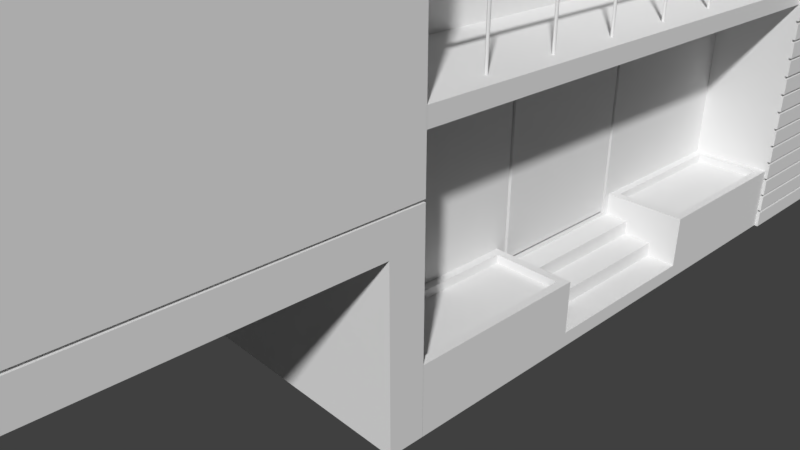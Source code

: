 # Source: house_04.blend  (saved by Blender 2.79.0; exported with 4.5.12 LTS)
import bpy
from mathutils import Matrix  # noqa: F401  (used for matrix-valued properties, if any)

bpy.ops.wm.read_factory_settings(use_empty=True)
scene = bpy.context.scene
scene.name = 'Scene'

# ---- collections
col_collection_1 = bpy.data.collections.new('Collection 1'); scene.collection.children.link(col_collection_1)

# ---- world
world_world = bpy.data.worlds.new('World'); scene.world = world_world
world_world.color = (0.05088, 0.05088, 0.05088)
world_world.use_sun_shadow = False
world_world.sun_shadow_jitter_overblur = 0.0
world_world.cycles.sampling_method = 'MANUAL'

# ---- cameras
cam_camera = bpy.data.cameras.new('Camera')
cam_camera.clip_end = 100.0
cam_camera.lens = 35.0
cam_camera.sensor_width = 32.0
cam_camera.sensor_height = 18.0
cam_camera.ortho_scale = 7.314
cam_camera.dof.focus_distance = 0.0

# ---- meshes
me_circle_001 = bpy.data.meshes.new('Circle.001')
me_circle_001.from_pydata([(4.187e-09, 0.01691, -1.107e-08), (-0.01196, 0.01196, -1.225e-08), (-0.01691, 1.467e-08, -1.583e-08), (-0.01196, -0.01196, -2.389e-08), (4.402e-08, -0.01691, -1.91e-08), (0.01196, -0.01196, -2.388e-08), (0.01691, 2.034e-09, -1.583e-08), (0.01196, 0.01196, -1.225e-08), (4.187e-09, 0.01691, -1.119), (-0.01196, 0.01196, -1.119), (-0.01691, -2.609e-07, -1.119), (-0.01196, -0.01196, -1.119), (4.402e-08, -0.01691, -1.119), (0.01196, -0.01196, -1.119), (0.01691, -2.73e-07, -1.119), (0.01196, 0.01196, -1.119)], [], [(4, 12, 13, 5), (2, 10, 11, 3), (0, 8, 9, 1), (7, 15, 8, 0), (5, 13, 14, 6), (3, 11, 12, 4), (1, 9, 10, 2), (6, 14, 15, 7)])
me_circle_001.use_remesh_preserve_volume = False
me_circle_001.use_remesh_preserve_attributes = False
me_circle_001.use_mirror_vertex_groups = False
me_circle_001.update()
me_circle = bpy.data.meshes.new('Circle')
me_circle.from_pydata([(1.982e-08, 1.509e-08, 0.03998), (-0.02827, 1.509e-08, 0.02827), (-0.03998, 1.583e-08, 8.985e-09), (-0.02827, 2.105e-08, -0.02827), (4.829e-08, 1.509e-08, -0.03998), (0.02827, 2.105e-08, -0.02827), (0.03998, 1.583e-08, 3.455e-09), (0.02827, 1.509e-08, 0.02827), (1.982e-08, 6.397, 0.03998), (-0.02827, 6.397, 0.02827), (-0.03998, 6.397, 1.022e-08), (-0.02827, 6.397, -0.02827), (4.829e-08, 6.397, -0.03998), (0.02827, 6.397, -0.02827), (0.03998, 6.397, 4.688e-09), (0.02827, 6.397, 0.02827)], [], [(4, 12, 13, 5), (2, 10, 11, 3), (0, 8, 9, 1), (7, 15, 8, 0), (5, 13, 14, 6), (3, 11, 12, 4), (1, 9, 10, 2), (6, 14, 15, 7)])
me_circle.use_remesh_preserve_volume = False
me_circle.use_remesh_preserve_attributes = False
me_circle.use_mirror_vertex_groups = False
me_circle.update()
me_cube_006 = bpy.data.meshes.new('Cube.006')
me_cube_006.from_pydata([(0.0, 3.084, 0.1), (0.0, 3.084, -0.1), (0.0, -1.016, 0.1), (0.0, -1.016, -0.1), (0.04, 3.084, 0.1), (0.04, 3.084, -0.1), (0.04, -1.016, 0.1), (0.04, -1.016, -0.1)], [], [(1, 3, 2, 0), (5, 4, 6, 7), (3, 1, 5, 7), (1, 0, 4, 5), (2, 3, 7, 6), (0, 2, 6, 4)])
me_cube_006.use_remesh_preserve_volume = False
me_cube_006.use_remesh_preserve_attributes = False
me_cube_006.use_mirror_vertex_groups = False
me_cube_006.update()
me_cube_005 = bpy.data.meshes.new('Cube.005')
me_cube_005.from_pydata([(3.579, 0.9011, 0.6), (3.579, -1.235, 0.6), (3.979, 0.9011, 0.6), (3.979, 0.9011, 0.4), (3.979, -1.235, 0.6), (3.979, -1.235, 0.4), (4.379, 0.9011, 0.2), (4.379, -1.235, 0.2), (4.379, 0.9011, 0.4), (4.379, -1.235, 0.4), (4.786, 0.9011, 0.2), (4.786, 0.9011, 0.0), (4.786, -1.235, 0.2), (4.786, -1.235, 0.0)], [], [(3, 2, 4, 5), (0, 1, 4, 2), (6, 8, 9, 7), (3, 5, 9, 8), (11, 10, 12, 13), (6, 7, 12, 10)])
me_cube_005.use_remesh_preserve_volume = False
me_cube_005.use_remesh_preserve_attributes = False
me_cube_005.use_mirror_vertex_groups = False
me_cube_005.update()
me_cube_000 = bpy.data.meshes.new('Cube.000')
me_cube_000.from_pydata([(4.179, 3.035, 0.0), (4.179, -3.366, 0.0), (4.079, 2.935, 0.8), (4.079, -3.266, 0.8), (3.279, 2.935, 0.8), (3.179, 3.035, 0.0), (3.179, -3.366, 0.0), (3.279, -3.266, 0.8), (4.179, -1.233, 0.0), (4.179, 0.9011, 0.0), (4.079, 1.001, 0.8), (4.079, -1.333, 0.8), (3.179, -1.233, 0.0), (3.179, 0.9011, 0.0), (3.279, 1.001, 0.8), (3.279, -1.333, 0.8), (4.179, -1.233, 0.8), (4.179, -3.366, 0.8), (3.179, -1.233, 0.8), (3.179, -3.366, 0.8), (4.179, 3.035, 0.8), (3.179, 3.035, 0.8), (4.179, 0.9011, 0.8), (3.179, 0.9011, 0.8), (4.079, -1.333, 0.7), (4.079, -3.266, 0.7), (3.279, -1.333, 0.7), (3.279, -3.266, 0.7), (4.079, 2.935, 0.7), (3.279, 2.935, 0.7), (4.079, 1.001, 0.7), (3.279, 1.001, 0.7)], [], [(8, 16, 17, 1), (12, 6, 19, 18), (17, 19, 6, 1), (0, 5, 21, 20), (11, 15, 26, 24), (9, 13, 5, 0), (1, 6, 12, 8), (3, 11, 24, 25), (9, 22, 23, 13), (5, 13, 23, 21), (8, 12, 18, 16), (0, 20, 22, 9), (11, 3, 17, 16), (7, 15, 18, 19), (3, 7, 19, 17), (4, 2, 20, 21), (2, 10, 22, 20), (14, 4, 21, 23), (10, 14, 23, 22), (15, 11, 16, 18), (24, 26, 27, 25), (28, 29, 31, 30), (4, 14, 31, 29), (2, 4, 29, 28), (15, 7, 27, 26), (14, 10, 30, 31), (10, 2, 28, 30), (7, 3, 25, 27)])
me_cube_000.use_remesh_preserve_volume = False
me_cube_000.use_remesh_preserve_attributes = False
me_cube_000.use_mirror_vertex_groups = False
me_cube_000.update()
me_cube_004 = bpy.data.meshes.new('Cube.004')
me_cube_004.from_pydata([(-5.821, -4.865, 0.0), (-5.821, -4.865, 3.2), (-5.821, 3.035, 0.0), (-5.821, 3.035, 3.2), (-5.821, 3.035, 3.0), (-5.821, -4.865, 3.0), (3.179, 3.035, 0.0), (3.179, 3.035, 3.2), (-0.8209, 3.035, 0.0), (-0.8209, 3.035, 3.2), (-0.8209, -4.865, 0.0), (-0.8209, -4.865, 3.2), (-5.821, -3.366, 0.0), (-5.821, -3.366, 3.2), (3.179, -3.366, 0.0), (3.179, -3.366, 3.2), (-0.8209, -3.366, 3.2), (-0.8209, -3.366, 0.0), (3.179, 3.035, 3.0), (-0.8209, -4.865, 3.0), (-0.8209, 3.035, 3.0), (3.179, -3.366, 3.0), (-5.821, -3.366, 3.0), (4.179, 3.035, 3.2), (4.179, 3.035, 3.0), (4.179, -3.366, 3.2), (4.179, -3.366, 3.0), (-5.821, 0.7944, 3.2), (3.179, 0.7944, 0.0), (-5.821, 0.7944, 0.0), (3.179, 0.7944, 3.2), (-0.8209, 0.7944, 3.2), (-0.8209, 0.7944, 0.0), (3.179, 0.7944, 3.0), (-5.821, 0.7944, 3.0), (4.179, 0.7944, 3.2), (4.179, 0.7944, 3.0), (-5.821, -1.078, 0.0), (3.179, -1.078, 3.2), (-0.8209, -1.078, 3.2), (-0.8209, -1.078, 0.0), (3.179, -1.078, 3.0), (4.179, -1.078, 3.2), (4.179, -1.078, 3.0), (-5.821, -1.078, 3.2), (3.179, -1.078, 0.0), (-5.821, -1.078, 3.0), (-5.821, 3.035, 0.5805), (3.179, 3.035, 0.5805), (-0.8209, -4.865, 0.5805), (-0.8209, 3.035, 0.5805), (3.179, -3.366, 0.5805), (-5.821, -3.366, 0.5805), (-5.821, -4.865, 0.5805), (-5.821, 0.7944, 0.5805), (-5.821, -1.078, 0.5805), (-5.771, 2.985, 2.725), (-5.821, 3.035, 2.675), (3.129, 2.985, 2.725), (3.179, 3.035, 2.675), (-5.771, -4.815, 2.725), (-5.821, -4.865, 2.675), (-0.8209, -4.865, 2.725), (-0.8209, -4.865, 2.675), (-0.8209, 3.035, 2.675), (-0.8209, 3.035, 2.725), (3.179, -3.366, 2.675), (3.179, -3.366, 2.725), (-5.771, -3.366, 2.725), (-5.821, -3.366, 2.675), (-5.821, 0.7944, 2.675), (-5.821, 0.7944, 2.725), (3.179, 0.8194, 2.675), (3.179, 0.7944, 2.725), (3.179, 0.7694, 2.675), (3.179, -1.103, 2.675), (3.179, -1.053, 2.675), (3.179, -1.078, 2.725), (-5.821, -1.078, 2.675), (-5.821, -1.078, 2.725), (3.129, 0.7694, 0.6055), (3.179, 0.8194, 0.5555), (3.129, -1.103, 0.5555), (3.179, -1.053, 0.6055), (-5.771, 0.7944, 2.725), (-5.821, 3.035, 2.725), (-5.771, 2.985, 2.675), (-5.771, 0.7944, 2.675), (-0.8209, 2.985, 2.725), (3.179, 3.035, 2.725), (3.129, 2.985, 2.675), (-0.8209, 2.985, 2.675), (-0.8209, -4.815, 2.675), (-0.8209, -4.815, 2.725), (-5.821, -4.865, 2.725), (-5.771, -4.815, 2.675), (-5.821, -3.366, 2.725), (-5.771, -3.366, 2.675), (3.129, -1.078, 2.725), (3.129, -3.366, 2.675), (3.129, -3.366, 2.725), (3.129, -1.103, 2.675), (-5.771, -1.078, 2.725), (-5.771, -1.078, 2.675), (3.129, 0.7944, 2.725), (3.129, 0.8194, 2.675), (3.129, -1.053, 2.675), (3.129, 0.7694, 2.675), (3.179, 0.7694, 0.6055), (3.129, 0.8194, 0.5555), (3.179, -1.103, 0.5555), (3.129, -1.053, 0.6055)], [], [(34, 27, 3, 4), (20, 9, 7, 18), (89, 18, 33, 73), (19, 11, 1, 5), (110, 75, 66, 51), (16, 13, 1, 11), (49, 63, 61, 53), (12, 17, 10, 0), (53, 61, 69, 52), (4, 3, 9, 20), (37, 40, 17, 12), (38, 39, 16, 15), (39, 44, 13, 16), (40, 45, 14, 17), (38, 15, 25, 42), (5, 1, 13, 22), (48, 59, 72, 81), (47, 57, 64, 50), (43, 42, 25, 26), (15, 21, 26, 25), (33, 18, 24, 36), (18, 7, 23, 24), (85, 4, 20, 65), (62, 19, 5, 94), (77, 41, 21, 67), (94, 5, 22, 96), (96, 22, 46, 79), (54, 70, 57, 47), (50, 64, 59, 48), (73, 33, 41, 77), (41, 33, 36, 43), (24, 23, 35, 36), (55, 78, 70, 54), (7, 30, 35, 23), (8, 6, 28, 32), (9, 3, 27, 31), (7, 9, 31, 30), (2, 8, 32, 29), (65, 20, 18, 89), (46, 44, 27, 34), (22, 13, 44, 46), (52, 69, 78, 55), (21, 41, 43, 26), (79, 46, 34, 71), (6, 48, 81, 28), (36, 35, 42, 43), (30, 38, 42, 35), (32, 28, 45, 40), (31, 27, 44, 39), (30, 31, 39, 38), (29, 32, 40, 37), (108, 74, 76, 83), (45, 110, 51, 14), (12, 52, 55, 37), (37, 55, 54, 29), (28, 81, 110, 45), (2, 47, 50, 8), (0, 53, 52, 12), (10, 49, 53, 0), (8, 50, 48, 6), (29, 54, 47, 2), (105, 104, 107), (101, 106, 98), (84, 56, 86, 87), (88, 58, 90, 91), (93, 60, 95, 92), (60, 68, 97, 95), (98, 100, 99, 101), (56, 88, 91, 86), (102, 84, 87, 103), (58, 104, 105, 90), (104, 98, 106, 107), (68, 102, 103, 97), (107, 80, 109, 105), (101, 82, 111, 106), (80, 111, 82, 109), (71, 34, 4, 85), (56, 84, 71, 85), (87, 86, 57, 70), (58, 88, 65, 89), (91, 90, 59, 64), (93, 92, 63, 62), (60, 93, 62, 94), (92, 95, 61, 63), (68, 60, 94, 96), (95, 97, 69, 61), (100, 98, 77, 67), (99, 100, 67, 66), (101, 99, 66, 75), (88, 56, 85, 65), (86, 91, 64, 57), (84, 102, 79, 71), (103, 87, 70, 78), (104, 58, 89, 73), (90, 105, 72, 59), (98, 104, 73, 77), (107, 106, 76, 74), (102, 68, 96, 79), (97, 103, 78, 69), (80, 107, 74, 108), (105, 109, 81, 72), (82, 101, 75, 110), (106, 111, 83, 76), (111, 80, 108, 83), (109, 82, 110, 81)])
me_cube_004.use_remesh_preserve_volume = False
me_cube_004.use_remesh_preserve_attributes = False
me_cube_004.use_mirror_vertex_groups = False
me_cube_004.update()
me_cube_003 = bpy.data.meshes.new('Cube.003')
me_cube_003.from_pydata([(-1.821, -2.502, 0.0), (-1.821, -2.502, 7.5), (-1.821, 1.598, 0.0), (-1.821, 1.598, 7.5), (4.179, -2.502, 0.0), (4.179, -2.502, 7.5), (4.179, 1.598, 0.0), (4.179, 1.598, 7.5), (-1.821, -2.502, 6.8), (-1.821, 1.598, 6.8), (4.179, 1.598, 6.8), (4.179, -2.502, 6.8), (-1.821, 1.598, 5.1), (4.179, 1.598, 5.1), (4.179, -2.502, 5.1), (-1.821, -2.502, 5.1), (-1.56, -2.239, 6.8), (3.919, -2.239, 6.8), (3.919, 1.339, 6.8), (-1.56, 1.339, 6.8), (-1.821, 1.598, 3.2), (4.179, 1.598, 3.2), (4.179, -2.502, 3.2), (-1.821, -2.502, 3.2), (-1.821, 1.598, 3.0), (4.179, 1.598, 3.0), (4.179, -2.502, 3.0), (-1.821, -2.502, 3.0), (4.879, 1.598, 3.2), (4.879, -2.502, 3.2), (4.879, 1.598, 3.0), (4.879, -2.502, 3.0), (-1.821, 0.2341, 0.0), (-1.821, -1.134, 0.0), (-1.821, -1.134, 7.5), (-1.821, 0.2341, 7.5), (4.179, -1.134, 0.0), (4.179, 0.2341, 0.0), (4.179, 0.2341, 7.5), (4.179, -1.134, 7.5), (4.179, 0.2341, 6.8), (4.179, -1.134, 6.8), (-1.821, -1.134, 6.8), (-1.821, 0.2341, 6.8), (-1.821, -1.134, 5.1), (-1.821, 0.2341, 5.1), (4.179, 0.2341, 5.1), (4.179, -1.134, 5.1), (3.919, 0.1627, 6.8), (3.919, -1.063, 6.8), (-1.56, -1.063, 6.8), (-1.56, 0.1627, 6.8), (4.179, 0.2341, 3.2), (4.179, -1.134, 3.2), (-1.821, -1.134, 3.2), (-1.821, 0.2341, 3.2), (-1.821, -1.134, 3.0), (-1.821, 0.2341, 3.0), (4.179, 0.2341, 3.0), (4.179, -1.134, 3.0), (4.879, 0.2341, 3.2), (4.879, -1.134, 3.2), (4.879, 0.2341, 3.0), (4.879, -1.134, 3.0), (2.979, 1.598, 0.0), (1.779, 1.598, 0.0), (0.5791, 1.598, 0.0), (-0.6209, 1.598, 0.0), (-0.6209, 1.598, 7.5), (0.5791, 1.598, 7.5), (1.779, 1.598, 7.5), (2.979, 1.598, 7.5), (-0.6209, -2.502, 0.0), (0.5791, -2.502, 0.0), (1.779, -2.502, 0.0), (2.979, -2.502, 0.0), (2.979, -2.502, 7.5), (1.779, -2.502, 7.5), (0.5791, -2.502, 7.5), (-0.6209, -2.502, 7.5), (2.979, -2.502, 6.8), (1.779, -2.502, 6.8), (0.5791, -2.502, 6.8), (-0.6209, -2.502, 6.8), (-0.6209, 1.598, 6.8), (0.5791, 1.598, 6.8), (1.779, 1.598, 6.8), (2.979, 1.598, 6.8), (-0.6209, 1.598, 5.1), (0.5791, 1.598, 5.1), (1.779, 1.598, 5.1), (2.979, 1.598, 5.1), (2.979, -2.502, 5.1), (1.779, -2.502, 5.1), (0.5791, -2.502, 5.1), (-0.6209, -2.502, 5.1), (2.852, -2.239, 6.8), (1.737, -2.239, 6.8), (0.6215, -2.239, 6.8), (-0.4936, -2.239, 6.8), (-0.4936, 1.339, 6.8), (0.6215, 1.339, 6.8), (1.737, 1.339, 6.8), (2.852, 1.339, 6.8), (2.979, -2.502, 3.2), (1.779, -2.502, 3.2), (0.5791, -2.502, 3.2), (-0.6209, -2.502, 3.2), (-0.6209, 1.598, 3.2), (0.5791, 1.598, 3.2), (1.779, 1.598, 3.2), (2.979, 1.598, 3.2), (-0.6209, 1.598, 3.0), (0.5791, 1.598, 3.0), (1.779, 1.598, 3.0), (2.979, 1.598, 3.0), (2.979, -2.502, 3.0), (1.779, -2.502, 3.0), (0.5791, -2.502, 3.0), (-0.6209, -2.502, 3.0), (-0.6209, 0.2341, 7.5), (0.5791, 0.2341, 7.5), (1.779, 0.2341, 7.5), (2.979, 0.2341, 7.5), (-0.6209, -1.134, 7.5), (0.5791, -1.134, 7.5), (1.779, -1.134, 7.5), (2.979, -1.134, 7.5), (2.979, 0.2341, 0.0), (1.779, 0.2341, 0.0), (0.5791, 0.2341, 0.0), (-0.6209, 0.2341, 0.0), (2.979, -1.134, 0.0), (1.779, -1.134, 0.0), (0.5791, -1.134, 0.0), (-0.6209, -1.134, 0.0), (-1.821, -0.4499, 0.0), (-1.821, -0.4499, 7.5), (4.179, -0.4499, 0.0), (4.179, -0.4499, 7.5), (4.179, -0.4499, 6.8), (-1.821, -0.4499, 6.8), (-1.821, -0.4499, 5.1), (4.179, -0.4499, 5.1), (3.919, -0.4499, 6.8), (-1.56, -0.4499, 6.8), (4.179, -0.4499, 3.2), (-1.821, -0.4499, 3.2), (-1.821, -0.4499, 3.0), (4.179, -0.4499, 3.0), (4.879, -0.4499, 3.2), (4.879, -0.4499, 3.0), (-0.6209, -0.4499, 0.0), (0.5791, -0.4499, 0.0), (1.779, -0.4499, 0.0), (2.979, -0.4499, 0.0), (2.979, -0.4499, 7.5), (1.779, -0.4499, 7.5), (0.5791, -0.4499, 7.5), (-0.6209, -0.4499, 7.5), (-1.821, -1.818, 0.0), (4.179, -1.818, 7.5), (4.179, -1.818, 6.8), (4.179, -1.818, 5.1), (3.919, -1.675, 6.8), (4.179, -1.818, 3.2), (4.179, -1.818, 3.0), (4.879, -1.818, 3.2), (4.879, -1.818, 3.0), (-1.821, -1.818, 7.5), (4.179, -1.818, 0.0), (-1.821, -1.818, 6.8), (-1.821, -1.818, 5.1), (-1.56, -1.675, 6.8), (-1.821, -1.818, 3.2), (-1.821, -1.818, 3.0), (2.979, -1.818, 7.5), (1.779, -1.818, 7.5), (0.5791, -1.818, 7.5), (-0.6209, -1.818, 7.5), (-0.6209, -1.818, 0.0), (0.5791, -1.818, 0.0), (1.779, -1.818, 0.0), (2.979, -1.818, 0.0), (-1.821, 0.9182, 7.5), (4.179, 0.9182, 0.0), (-1.821, 0.9182, 6.8), (-1.821, 0.9182, 5.1), (-1.56, 0.7753, 6.8), (-1.821, 0.9182, 3.2), (-1.821, 0.9182, 3.0), (-1.821, 0.9182, 0.0), (4.179, 0.9182, 7.5), (4.179, 0.9182, 6.8), (4.179, 0.9182, 5.1), (3.919, 0.7753, 6.8), (4.179, 0.9182, 3.2), (4.179, 0.9182, 3.0), (4.879, 0.9182, 3.2), (4.879, 0.9182, 3.0), (-0.6209, 0.9182, 0.0), (0.5791, 0.9182, 0.0), (1.779, 0.9182, 0.0), (2.979, 0.9182, 0.0), (2.979, 0.9182, 7.5), (1.779, 0.9182, 7.5), (0.5791, 0.9182, 7.5), (-0.6209, 0.9182, 7.5), (3.579, 1.598, 7.5), (3.579, -2.502, 0.0), (3.579, 1.598, 6.8), (3.579, 1.598, 5.1), (3.409, 1.339, 6.8), (3.579, 1.598, 3.2), (3.579, 1.598, 3.0), (3.579, 0.2341, 7.5), (3.579, -1.134, 7.5), (3.579, 1.598, 0.0), (3.579, -2.502, 7.5), (3.579, -2.502, 6.8), (3.579, -2.502, 5.1), (3.409, -2.239, 6.8), (3.579, -2.502, 3.2), (3.579, -2.502, 3.0), (3.579, 0.2341, 0.0), (3.579, -1.134, 0.0), (3.579, -0.4499, 7.5), (3.579, -0.4499, 0.0), (3.579, -1.818, 7.5), (3.579, -1.818, 0.0), (3.579, 0.9182, 7.5), (3.579, 0.9182, 0.0), (2.379, 1.598, 0.0), (2.379, 1.598, 7.5), (2.379, -2.502, 0.0), (2.379, -2.502, 7.5), (2.379, -2.502, 6.8), (2.379, 1.598, 6.8), (2.379, 1.598, 5.1), (2.379, -2.502, 5.1), (2.294, -2.239, 6.8), (2.294, 1.339, 6.8), (2.379, -2.502, 3.2), (2.379, 1.598, 3.2), (2.379, 1.598, 3.0), (2.379, -2.502, 3.0), (2.379, 0.2341, 7.5), (2.379, -1.134, 7.5), (2.379, 0.2341, 0.0), (2.379, -1.134, 0.0), (2.379, -0.4499, 7.5), (2.379, -0.4499, 0.0), (2.379, -1.818, 0.0), (2.379, -1.818, 7.5), (2.379, 0.9182, 7.5), (2.379, 0.9182, 0.0), (1.179, 1.598, 0.0), (1.179, 1.598, 7.5), (1.179, -2.502, 0.0), (1.179, -2.502, 7.5), (1.179, -2.502, 6.8), (1.179, 1.598, 6.8), (1.179, 1.598, 5.1), (1.179, -2.502, 5.1), (1.179, -2.239, 6.8), (1.179, 1.339, 6.8), (1.179, -2.502, 3.2), (1.179, 1.598, 3.2), (1.179, 1.598, 3.0), (1.179, -2.502, 3.0), (1.179, 0.2341, 7.5), (1.179, -1.134, 7.5), (1.179, 0.2341, 0.0), (1.179, -1.134, 0.0), (1.179, -0.4499, 7.5), (1.179, -0.4499, 0.0), (1.179, -1.818, 0.0), (1.179, -1.818, 7.5), (1.179, 0.9182, 7.5), (1.179, 0.9182, 0.0), (-0.02093, 1.598, 0.0), (-0.02093, 1.598, 7.5), (-0.02093, -2.502, 0.0), (-0.02093, -2.502, 7.5), (-0.02093, -2.502, 6.8), (-0.02093, 1.598, 6.8), (-0.02093, 1.598, 5.1), (-0.02093, -2.502, 5.1), (0.06393, -2.239, 6.8), (0.06393, 1.339, 6.8), (-0.02093, -2.502, 3.2), (-0.02093, 1.598, 3.2), (-0.02093, 1.598, 3.0), (-0.02093, -2.502, 3.0), (-0.02093, 0.2341, 7.5), (-0.02093, -1.134, 7.5), (-0.02093, 0.2341, 0.0), (-0.02093, -1.134, 0.0), (-0.02093, -0.4499, 7.5), (-0.02093, -0.4499, 0.0), (-0.02093, -1.818, 0.0), (-0.02093, -1.818, 7.5), (-0.02093, 0.9182, 7.5), (-0.02093, 0.9182, 0.0), (-1.221, 1.598, 0.0), (-1.221, -2.502, 7.5), (-1.221, -2.502, 6.8), (-1.221, -2.502, 5.1), (-1.051, -2.239, 6.8), (-1.221, -2.502, 3.2), (-1.221, -2.502, 3.0), (-1.221, 0.2341, 0.0), (-1.221, -1.134, 0.0), (-1.221, 1.598, 7.5), (-1.221, -2.502, 0.0), (-1.221, 1.598, 6.8), (-1.221, 1.598, 5.1), (-1.051, 1.339, 6.8), (-1.221, 1.598, 3.2), (-1.221, 1.598, 3.0), (-1.221, 0.2341, 7.5), (-1.221, -1.134, 7.5), (-1.221, -0.4499, 0.0), (-1.221, -0.4499, 7.5), (-1.221, -1.818, 0.0), (-1.221, -1.818, 7.5), (-1.221, 0.9182, 0.0), (-1.221, 0.9182, 7.5), (-1.609, -2.237, 5.1), (-1.626, -2.306, 5.1), (-1.563, 1.337, 5.1), (-1.56, 1.388, 5.1), (-1.626, 1.406, 5.1), (3.967, 1.339, 5.1), (3.985, 1.406, 5.1), (3.919, -2.239, 5.1), (3.919, -2.288, 5.1), (3.985, -2.306, 5.1), (-1.609, -2.237, 5.575), (-1.563, -2.288, 5.575), (-1.56, -2.288, 5.625), (-1.609, -2.239, 5.625), (-1.56, 1.388, 5.575), (-1.609, 1.339, 5.575), (-1.609, 1.339, 5.625), (-1.56, 1.388, 5.625), (3.967, 1.339, 5.575), (3.919, 1.388, 5.575), (3.919, 1.388, 5.625), (3.967, 1.339, 5.625), (3.919, -2.288, 5.575), (3.967, -2.239, 5.575), (3.967, -2.239, 5.625), (3.919, -2.288, 5.625), (-1.559, -1.088, 5.05), (-1.609, -1.037, 5.1), (-1.633, -1.071, 5.05), (-1.559, 0.1374, 5.05), (-1.609, 0.1879, 5.1), (-1.633, 0.1707, 5.05), (3.917, 0.1879, 5.05), (3.967, 0.1374, 5.1), (3.991, 0.1707, 5.05), (3.917, -1.037, 5.05), (3.967, -1.088, 5.1), (3.991, -1.071, 5.05), (-1.609, -1.088, 5.625), (-1.609, -1.037, 5.625), (-1.609, -1.037, 5.575), (-1.609, -1.088, 5.575), (-1.609, 0.1374, 5.625), (-1.609, 0.1879, 5.625), (-1.609, 0.1879, 5.575), (-1.609, 0.1374, 5.575), (3.967, 0.1879, 5.625), (3.967, 0.1374, 5.625), (3.967, 0.1374, 5.575), (3.967, 0.1879, 5.575), (3.967, -1.037, 5.625), (3.967, -1.088, 5.625), (3.967, -1.088, 5.575), (3.967, -1.037, 5.575), (-0.5186, 1.337, 5.05), (-0.4686, 1.388, 5.1), (-0.5065, 1.41, 5.05), (0.5965, 1.337, 5.05), (0.6465, 1.388, 5.1), (0.6166, 1.413, 5.05), (1.712, 1.337, 5.05), (1.762, 1.388, 5.1), (1.742, 1.413, 5.05), (2.827, 1.337, 5.05), (2.877, 1.388, 5.1), (2.865, 1.41, 5.05), (2.877, -2.237, 5.05), (2.827, -2.288, 5.1), (2.865, -2.309, 5.05), (1.762, -2.237, 5.05), (1.712, -2.288, 5.1), (1.742, -2.313, 5.05), (0.6465, -2.237, 5.05), (0.5965, -2.288, 5.1), (0.6166, -2.313, 5.05), (-0.4686, -2.237, 5.05), (-0.5186, -2.288, 5.1), (-0.5065, -2.309, 5.05), (-0.5186, 1.388, 5.625), (-0.4686, 1.388, 5.625), (-0.4686, 1.388, 5.575), (-0.5186, 1.388, 5.575), (0.5965, 1.388, 5.625), (0.6465, 1.388, 5.625), (0.6465, 1.388, 5.575), (0.5965, 1.388, 5.575), (1.712, 1.388, 5.625), (1.762, 1.388, 5.625), (1.762, 1.388, 5.575), (1.712, 1.388, 5.575), (2.827, 1.388, 5.625), (2.877, 1.388, 5.625), (2.877, 1.388, 5.575), (2.827, 1.388, 5.575), (2.877, -2.288, 5.625), (2.827, -2.288, 5.625), (2.827, -2.288, 5.575), (2.877, -2.288, 5.575), (1.762, -2.288, 5.625), (1.712, -2.288, 5.625), (1.712, -2.288, 5.575), (1.762, -2.288, 5.575), (0.6465, -2.288, 5.625), (0.5965, -2.288, 5.625), (0.5965, -2.288, 5.575), (0.6465, -2.288, 5.575), (-0.4686, -2.288, 5.625), (-0.5186, -2.288, 5.625), (-0.5186, -2.288, 5.575), (-0.4686, -2.288, 5.575), (-1.609, -2.239, 6.675), (-1.56, -2.288, 6.675), (-1.56, -2.239, 6.725), (-1.56, 1.388, 6.675), (-1.609, 1.339, 6.675), (-1.56, 1.339, 6.725), (3.967, 1.339, 6.675), (3.919, 1.388, 6.675), (3.919, 1.339, 6.725), (3.919, -2.288, 6.675), (3.967, -2.239, 6.675), (3.919, -2.239, 6.725), (-1.609, -1.037, 6.675), (-1.609, -1.088, 6.675), (-1.56, -1.063, 6.725), (-1.609, 0.1879, 6.675), (-1.609, 0.1374, 6.675), (-1.56, 0.1627, 6.725), (3.967, 0.1374, 6.675), (3.967, 0.1879, 6.675), (3.967, -1.088, 6.675), (3.967, -1.037, 6.675), (-0.4686, 1.388, 6.675), (-0.5186, 1.388, 6.675), (0.6465, 1.388, 6.675), (0.5965, 1.388, 6.675), (1.762, 1.388, 6.675), (1.712, 1.388, 6.675), (2.877, 1.388, 6.675), (2.827, 1.388, 6.675), (2.827, -2.288, 6.675), (2.877, -2.288, 6.675), (2.852, -2.239, 6.725), (1.712, -2.288, 6.675), (1.762, -2.288, 6.675), (1.737, -2.239, 6.725), (0.5965, -2.288, 6.675), (0.6465, -2.288, 6.675), (0.6215, -2.239, 6.725), (-0.5186, -2.288, 6.675), (-0.4686, -2.288, 6.675), (-0.4936, -2.239, 6.725), (-1.559, -0.4752, 5.05), (-1.609, -0.4247, 5.1), (-1.634, -0.4499, 5.05), (3.917, -0.4247, 5.05), (3.967, -0.4752, 5.1), (3.992, -0.4499, 5.05), (-1.609, -0.4247, 5.575), (-1.609, -0.4752, 5.575), (-1.609, -0.4499, 5.625), (3.967, -0.4752, 5.575), (3.967, -0.4247, 5.575), (3.967, -0.4499, 5.625), (3.967, -0.4499, 6.675), (-1.609, -0.4499, 6.675), (-1.56, -0.4499, 6.725), (3.917, -1.65, 5.05), (3.967, -1.7, 5.1), (3.988, -1.689, 5.05), (3.967, -1.7, 5.575), (3.967, -1.65, 5.575), (3.967, -1.675, 5.625), (-1.559, -1.7, 5.05), (-1.609, -1.65, 5.1), (-1.63, -1.689, 5.05), (-1.609, -1.65, 5.575), (-1.609, -1.7, 5.575), (-1.609, -1.675, 5.625), (-1.609, -1.675, 6.675), (-1.56, -1.675, 6.725), (3.967, -1.675, 6.675), (-1.559, 0.7501, 5.05), (-1.609, 0.8006, 5.1), (-1.63, 0.7893, 5.05), (-1.609, 0.8006, 5.575), (-1.609, 0.7501, 5.575), (-1.609, 0.7753, 5.625), (3.917, 0.8006, 5.05), (3.967, 0.7501, 5.1), (3.988, 0.7893, 5.05), (3.967, 0.7501, 5.575), (3.967, 0.8006, 5.575), (3.967, 0.7753, 5.625), (3.967, 0.7753, 6.675), (-1.609, 0.7753, 6.675), (-1.56, 0.7753, 6.725), (3.384, 1.337, 5.05), (3.434, 1.388, 5.1), (3.425, 1.408, 5.05), (3.434, 1.388, 5.575), (3.384, 1.388, 5.575), (3.409, 1.388, 5.625), (3.434, -2.237, 5.05), (3.384, -2.288, 5.1), (3.425, -2.308, 5.05), (3.384, -2.288, 5.575), (3.434, -2.288, 5.575), (3.409, -2.288, 5.625), (3.409, -2.288, 6.675), (3.409, 1.388, 6.675), (2.269, 1.337, 5.05), (2.319, 1.388, 5.1), (2.304, 1.411, 5.05), (2.319, -2.237, 5.05), (2.269, -2.288, 5.1), (2.304, -2.311, 5.05), (2.319, 1.388, 5.575), (2.269, 1.388, 5.575), (2.294, 1.388, 5.625), (2.269, -2.288, 5.575), (2.319, -2.288, 5.575), (2.294, -2.288, 5.625), (2.294, -2.288, 6.675), (2.294, -2.239, 6.725), (2.294, 1.388, 6.675), (1.154, 1.337, 5.05), (1.204, 1.388, 5.1), (1.179, 1.413, 5.05), (1.204, -2.237, 5.05), (1.154, -2.288, 5.1), (1.179, -2.313, 5.05), (1.204, 1.388, 5.575), (1.154, 1.388, 5.575), (1.179, 1.388, 5.625), (1.154, -2.288, 5.575), (1.204, -2.288, 5.575), (1.179, -2.288, 5.625), (1.179, -2.288, 6.675), (1.179, -2.239, 6.725), (1.179, 1.388, 6.675), (0.03893, 1.337, 5.05), (0.08893, 1.388, 5.1), (0.05464, 1.411, 5.05), (0.08893, -2.237, 5.05), (0.03893, -2.288, 5.1), (0.05464, -2.311, 5.05), (0.08893, 1.388, 5.575), (0.03893, 1.388, 5.575), (0.06393, 1.388, 5.625), (0.03893, -2.288, 5.575), (0.08893, -2.288, 5.575), (0.06393, -2.288, 5.625), (0.06393, -2.288, 6.675), (0.06393, -2.239, 6.725), (0.06393, 1.388, 6.675), (-1.026, -2.237, 5.05), (-1.076, -2.288, 5.1), (-1.067, -2.308, 5.05), (-1.076, -2.288, 5.575), (-1.026, -2.288, 5.575), (-1.051, -2.288, 5.625), (-1.076, 1.337, 5.05), (-1.026, 1.388, 5.1), (-1.067, 1.408, 5.05), (-1.026, 1.388, 5.575), (-1.076, 1.388, 5.575), (-1.051, 1.388, 5.625), (-1.051, 1.388, 6.675), (-1.051, -2.288, 6.675), (-1.051, -2.239, 6.725), (-1.563, -2.288, 5.1), (-1.563, -2.237, 5.1), (-1.609, 1.339, 5.1), (3.919, 1.388, 5.1), (3.917, 1.342, 5.1), (3.967, -2.239, 5.1), (-1.633, -1.071, 5.1), (-1.609, -1.088, 5.1), (-1.559, -1.037, 5.05), (-1.633, 0.1707, 5.1), (-1.609, 0.1374, 5.1), (-1.559, 0.1879, 5.05), (3.991, 0.1707, 5.1), (3.967, 0.1879, 5.1), (3.917, 0.1374, 5.05), (3.991, -1.071, 5.1), (3.967, -1.037, 5.1), (3.917, -1.088, 5.05), (-0.5065, 1.41, 5.1), (-0.5186, 1.388, 5.1), (-0.4686, 1.337, 5.05), (0.6166, 1.413, 5.1), (0.5965, 1.388, 5.1), (0.6465, 1.337, 5.05), (1.742, 1.413, 5.1), (1.712, 1.388, 5.1), (1.762, 1.337, 5.05), (2.865, 1.41, 5.1), (2.827, 1.388, 5.1), (2.877, 1.337, 5.05), (2.865, -2.309, 5.1), (2.877, -2.288, 5.1), (2.827, -2.237, 5.05), (1.742, -2.313, 5.1), (1.762, -2.288, 5.1), (1.712, -2.237, 5.05), (0.6166, -2.313, 5.1), (0.6465, -2.288, 5.1), (0.5965, -2.237, 5.05), (-0.5065, -2.309, 5.1), (-0.4686, -2.288, 5.1), (-0.5186, -2.237, 5.05), (-1.634, -0.4499, 5.1), (-1.609, -0.4752, 5.1), (-1.559, -0.4247, 5.05), (3.992, -0.4499, 5.1), (3.967, -0.4247, 5.1), (3.917, -0.4752, 5.05), (3.988, -1.689, 5.1), (3.967, -1.65, 5.1), (3.917, -1.7, 5.05), (-1.63, -1.689, 5.1), (-1.609, -1.7, 5.1), (-1.559, -1.65, 5.05), (-1.63, 0.7893, 5.1), (-1.609, 0.7501, 5.1), (-1.559, 0.8006, 5.05), (3.988, 0.7893, 5.1), (3.967, 0.8006, 5.1), (3.917, 0.7501, 5.05), (3.425, 1.408, 5.1), (3.384, 1.388, 5.1), (3.434, 1.337, 5.05), (3.425, -2.308, 5.1), (3.434, -2.288, 5.1), (3.384, -2.237, 5.05), (2.304, 1.411, 5.1), (2.269, 1.388, 5.1), (2.319, 1.337, 5.05), (2.304, -2.311, 5.1), (2.319, -2.288, 5.1), (2.269, -2.237, 5.05), (1.179, 1.413, 5.1), (1.154, 1.388, 5.1), (1.204, 1.337, 5.05), (1.179, -2.313, 5.1), (1.204, -2.288, 5.1), (1.154, -2.237, 5.05), (0.05464, 1.411, 5.1), (0.03893, 1.388, 5.1), (0.08893, 1.337, 5.05), (0.05464, -2.311, 5.1), (0.08893, -2.288, 5.1), (0.03893, -2.237, 5.05), (-1.067, -2.308, 5.1), (-1.026, -2.288, 5.1), (-1.076, -2.237, 5.05), (-1.067, 1.408, 5.1), (-1.076, 1.388, 5.1), (-1.026, 1.337, 5.05), (-1.563, 1.337, 5.575), (3.917, 1.342, 5.575), (3.919, -2.239, 5.575), (-1.563, -2.237, 5.575), (-1.56, 1.339, 6.675), (-1.563, 1.337, 5.625), (3.919, 1.339, 6.675), (3.917, 1.342, 5.625), (3.919, -2.239, 6.675), (3.919, -2.239, 5.625), (-1.559, 0.7753, 5.625), (-1.559, 0.8006, 5.575), (3.409, 1.337, 5.625), (3.434, 1.337, 5.575), (3.917, -1.675, 5.625), (3.917, -1.7, 5.575), (-1.051, -2.237, 5.625), (-1.563, -2.237, 5.625), (-1.076, -2.237, 5.575), (-1.559, -1.675, 5.625), (-1.559, -1.088, 5.625), (-1.559, -1.088, 5.575), (-1.559, -1.65, 5.575), (-1.559, -0.4499, 5.625), (-1.559, 0.1374, 5.625), (-1.559, 0.1374, 5.575), (-1.559, -0.4247, 5.575), (3.917, 0.7753, 5.625), (3.917, 0.1879, 5.625), (3.917, 0.1879, 5.575), (3.917, 0.7501, 5.575), (3.917, -0.4499, 5.625), (3.917, -1.037, 5.625), (3.917, -1.037, 5.575), (3.917, -0.4752, 5.575), (3.917, 0.1374, 5.575), (3.917, -1.088, 5.575), (-1.559, -1.037, 5.575), (-1.559, 0.1879, 5.575), (-1.559, -1.037, 6.675), (-1.559, -1.037, 5.625), (-1.559, -1.088, 6.675), (-1.559, 0.1879, 6.675), (-1.559, 0.1879, 5.625), (-1.559, 0.1374, 6.675), (3.917, 0.1374, 6.675), (3.917, 0.1374, 5.625), (3.917, 0.1879, 6.675), (3.917, -1.088, 6.675), (3.917, -1.088, 5.625), (3.917, -1.037, 6.675), (-1.051, 1.337, 5.625), (-0.5186, 1.337, 5.625), (-0.5186, 1.337, 5.575), (-1.026, 1.337, 5.575), (0.06393, 1.337, 5.625), (0.5965, 1.337, 5.625), (0.5965, 1.337, 5.575), (0.08893, 1.337, 5.575), (1.179, 1.337, 5.625), (1.712, 1.337, 5.625), (1.712, 1.337, 5.575), (1.204, 1.337, 5.575), (2.294, 1.337, 5.625), (2.827, 1.337, 5.625), (2.827, 1.337, 5.575), (2.319, 1.337, 5.575), (3.409, -2.237, 5.625), (2.877, -2.237, 5.625), (2.877, -2.237, 5.575), (3.384, -2.237, 5.575), (2.294, -2.237, 5.625), (1.762, -2.237, 5.625), (1.762, -2.237, 5.575), (2.269, -2.237, 5.575), (1.179, -2.237, 5.625), (0.6465, -2.237, 5.625), (0.6465, -2.237, 5.575), (1.154, -2.237, 5.575), (0.06393, -2.237, 5.625), (-0.4686, -2.237, 5.625), (-0.4686, -2.237, 5.575), (0.03893, -2.237, 5.575), (2.827, -2.237, 5.575), (1.712, -2.237, 5.575), (0.5965, -2.237, 5.575), (-0.5186, -2.237, 5.575), (-0.4686, 1.337, 5.575), (0.6465, 1.337, 5.575), (1.762, 1.337, 5.575), (2.877, 1.337, 5.575), (-0.4686, 1.337, 6.675), (-0.4686, 1.337, 5.625), (-0.5186, 1.337, 6.675), (0.6465, 1.337, 6.675), (0.6465, 1.337, 5.625), (0.5965, 1.337, 6.675), (1.762, 1.337, 6.675), (1.762, 1.337, 5.625), (1.712, 1.337, 6.675), (2.877, 1.337, 6.675), (2.877, 1.337, 5.625), (2.827, 1.337, 6.675), (2.827, -2.237, 6.675), (2.827, -2.237, 5.625), (2.877, -2.237, 6.675), (1.712, -2.237, 6.675), (1.712, -2.237, 5.625), (1.762, -2.237, 6.675), (0.5965, -2.237, 6.675), (0.5965, -2.237, 5.625), (0.6465, -2.237, 6.675), (-0.5186, -2.237, 6.675), (-0.5186, -2.237, 5.625), (-0.4686, -2.237, 6.675), (-1.56, -2.239, 6.675), (0.06393, -2.237, 6.675), (1.179, -2.237, 6.675), (2.294, -2.237, 6.675), (3.409, -2.239, 6.725), (3.409, -2.237, 6.675), (2.294, 1.337, 6.725), (2.852, 1.337, 6.725), (2.294, 1.337, 6.675), (1.179, 1.337, 6.725), (1.737, 1.337, 6.725), (1.179, 1.337, 6.675), (0.06393, 1.337, 6.725), (0.6215, 1.337, 6.725), (0.06393, 1.337, 6.675), (-1.051, 1.337, 6.725), (-0.4936, 1.337, 6.725), (-1.051, 1.337, 6.675), (3.917, -0.4499, 6.725), (3.917, -1.063, 6.725), (3.917, -0.4499, 6.675), (3.917, 0.7753, 6.725), (3.917, 0.1627, 6.725), (3.917, 0.7753, 6.675), (-1.559, -0.4499, 6.675), (-1.559, -1.675, 6.675), (-1.559, 0.7753, 6.675), (3.409, 1.337, 6.725), (3.409, 1.337, 6.675), (3.917, -1.675, 6.725), (3.917, -1.675, 6.675), (-1.051, -2.237, 6.675), (-1.559, -0.4752, 5.575), (3.917, -0.4247, 5.575), (3.917, -1.65, 5.575), (-1.559, -1.7, 5.575), (-1.559, 0.7501, 5.575), (3.917, 0.8006, 5.575), (3.384, 1.337, 5.575), (3.434, -2.237, 5.575), (2.269, 1.337, 5.575), (2.319, -2.237, 5.575), (1.154, 1.337, 5.575), (1.204, -2.237, 5.575), (0.03893, 1.337, 5.575), (0.08893, -2.237, 5.575), (-1.026, -2.237, 5.575), (-1.076, 1.337, 5.575)], [], [(186, 184, 3, 9), (210, 208, 7, 10), (162, 161, 5, 11), (306, 305, 1, 8), (229, 170, 4, 209), (325, 169, 1, 305), (306, 8, 16, 308), (589, 597, 439, 340), (210, 10, 18, 212), (12, 187, 653, 511, 601, 332), (189, 187, 12, 20), (213, 211, 13, 21), (165, 163, 14, 22), (309, 307, 15, 23), (443, 19, 317, 819), (452, 50, 145, 494), (449, 17, 221, 808), (446, 18, 195, 825), (333, 346, 520, 657), (186, 9, 19, 188), (162, 11, 17, 164), (336, 350, 535, 663), (310, 309, 23, 27), (25, 21, 28, 30), (214, 213, 21, 25), (190, 189, 20, 24), (191, 190, 24, 2), (217, 214, 25, 6), (170, 166, 26, 4), (314, 310, 27, 0), (168, 167, 29, 31), (165, 22, 29, 167), (197, 25, 30, 199), (22, 26, 31, 29), (316, 12, 332, 331, 687, 686), (13, 211, 659, 526, 602, 334), (14, 163, 647, 496, 604, 337), (328, 338, 505, 651), (361, 376, 490, 645), (364, 380, 499, 648), (355, 368, 487, 642), (358, 372, 514, 654), (166, 59, 63, 168), (149, 58, 62, 151), (196, 52, 60, 198), (146, 53, 61, 150), (199, 198, 60, 62), (151, 150, 61, 63), (185, 197, 58, 37), (138, 149, 59, 36), (160, 175, 56, 33), (136, 148, 57, 32), (175, 174, 54, 56), (148, 147, 55, 57), (484, 489, 381, 615), (517, 519, 377, 612), (193, 40, 48, 195), (140, 41, 49, 144), (171, 42, 50, 173), (141, 43, 51, 145), (455, 51, 188, 524), (826, 48, 144, 822), (823, 49, 164, 833), (820, 100, 289, 816), (196, 194, 46, 52), (146, 143, 47, 53), (174, 172, 44, 54), (147, 142, 45, 55), (481, 486, 373, 609), (502, 504, 369, 606), (327, 184, 35, 320), (323, 137, 34, 321), (231, 185, 37, 224), (227, 138, 36, 225), (193, 192, 38, 40), (140, 139, 39, 41), (171, 169, 34, 42), (141, 137, 35, 43), (322, 152, 135, 312), (299, 153, 134, 297), (275, 154, 133, 273), (251, 155, 132, 249), (326, 200, 131, 311), (303, 201, 130, 296), (279, 202, 129, 272), (255, 203, 128, 248), (226, 156, 127, 216), (250, 157, 126, 247), (274, 158, 125, 271), (298, 159, 124, 295), (230, 204, 123, 215), (254, 205, 122, 246), (278, 206, 121, 270), (302, 207, 120, 294), (395, 424, 549, 669), (398, 428, 564, 675), (401, 432, 579, 681), (404, 436, 588, 684), (383, 408, 576, 678), (386, 412, 561, 672), (389, 416, 546, 666), (392, 420, 529, 660), (209, 223, 116, 75), (234, 245, 117, 74), (258, 269, 118, 73), (282, 293, 119, 72), (304, 319, 112, 67), (280, 292, 113, 66), (256, 268, 114, 65), (232, 244, 115, 64), (319, 318, 108, 112), (292, 291, 109, 113), (268, 267, 110, 114), (244, 243, 111, 115), (223, 222, 104, 116), (245, 242, 105, 117), (269, 266, 106, 118), (293, 290, 107, 119), (540, 545, 421, 627), (555, 560, 417, 624), (570, 575, 413, 621), (591, 593, 409, 618), (817, 101, 265, 813), (814, 102, 241, 810), (811, 103, 212, 831), (470, 96, 240, 552), (473, 97, 264, 567), (476, 98, 288, 582), (479, 99, 308, 598), (222, 220, 92, 104), (242, 239, 93, 105), (266, 263, 94, 106), (290, 287, 95, 107), (318, 316, 88, 108), (291, 286, 89, 109), (267, 262, 90, 110), (243, 238, 91, 111), (315, 84, 100, 317), (285, 85, 101, 289), (261, 86, 102, 265), (237, 87, 103, 241), (573, 578, 437, 639), (558, 563, 433, 636), (543, 548, 429, 633), (532, 534, 425, 630), (219, 80, 96, 221), (236, 81, 97, 240), (260, 82, 98, 264), (284, 83, 99, 288), (228, 176, 76, 218), (253, 177, 77, 235), (277, 178, 78, 259), (301, 179, 79, 283), (324, 180, 72, 314), (300, 181, 73, 282), (276, 182, 74, 258), (252, 183, 75, 234), (219, 218, 76, 80), (236, 235, 77, 81), (260, 259, 78, 82), (284, 283, 79, 83), (315, 313, 68, 84), (285, 281, 69, 85), (261, 257, 70, 86), (237, 233, 71, 87), (435, 477, 597, 589), (431, 474, 581, 580), (427, 471, 566, 565), (423, 468, 551, 550), (419, 466, 538, 530), (415, 464, 553, 547), (411, 462, 568, 562), (407, 460, 583, 577), (379, 458, 509, 500), (375, 456, 492, 491), (371, 453, 523, 515), (367, 450, 493, 488), (349, 444, 522, 521), (353, 447, 537, 536), (44, 172, 650, 502, 606, 605), (341, 438, 507, 506), (488, 493, 454, 370), (491, 492, 459, 378), (294, 120, 159, 298), (270, 121, 158, 274), (246, 122, 157, 250), (215, 123, 156, 226), (248, 128, 155, 251), (272, 129, 154, 275), (296, 130, 153, 299), (311, 131, 152, 322), (42, 34, 137, 141), (40, 38, 139, 140), (224, 37, 138, 227), (320, 35, 137, 323), (187, 45, 608, 358, 654, 653), (54, 44, 142, 147), (52, 46, 143, 146), (825, 195, 48, 826), (508, 173, 50, 452), (42, 141, 145, 50), (40, 140, 144, 48), (163, 47, 614, 364, 648, 647), (56, 54, 147, 148), (33, 56, 148, 136), (37, 58, 149, 138), (62, 60, 150, 151), (52, 146, 150, 60), (59, 149, 151, 63), (45, 142, 641, 481, 609, 608), (47, 143, 644, 484, 615, 614), (88, 316, 686, 591, 618, 617), (345, 441, 596, 595), (249, 132, 183, 252), (273, 133, 182, 276), (297, 134, 181, 300), (312, 135, 180, 324), (295, 124, 179, 301), (271, 125, 178, 277), (247, 126, 177, 253), (216, 127, 176, 228), (8, 1, 169, 171), (23, 15, 172, 174), (598, 308, 16, 440), (8, 171, 173, 16), (220, 14, 337, 336, 663, 662), (27, 23, 174, 175), (0, 27, 175, 160), (26, 166, 168, 31), (172, 15, 329, 328, 651, 650), (506, 507, 451, 366), (53, 165, 167, 61), (63, 61, 167, 168), (36, 59, 166, 170), (41, 162, 164, 49), (822, 144, 49, 823), (53, 47, 163, 165), (142, 44, 605, 355, 642, 641), (321, 34, 169, 325), (225, 36, 170, 229), (41, 39, 161, 162), (521, 522, 457, 374), (530, 538, 445, 348), (281, 68, 207, 302), (257, 69, 206, 278), (233, 70, 205, 254), (208, 71, 204, 230), (232, 64, 203, 255), (256, 65, 202, 279), (280, 66, 201, 303), (304, 67, 200, 326), (10, 7, 192, 193), (217, 6, 185, 231), (313, 3, 184, 327), (331, 342, 594, 687), (21, 13, 194, 196), (831, 212, 18, 446), (10, 193, 195, 18), (6, 25, 197, 185), (30, 28, 198, 199), (21, 196, 198, 28), (526, 528, 347, 602), (46, 194, 656, 517, 612, 611), (58, 197, 199, 62), (32, 57, 190, 191), (57, 55, 189, 190), (143, 46, 611, 361, 645, 644), (43, 186, 188, 51), (494, 145, 51, 455), (55, 45, 187, 189), (43, 35, 184, 186), (64, 217, 231, 203), (7, 208, 230, 192), (132, 225, 229, 183), (39, 216, 228, 161), (128, 224, 227, 155), (38, 215, 226, 139), (536, 537, 469, 422), (500, 509, 448, 352), (11, 5, 218, 219), (161, 228, 218, 5), (11, 219, 221, 17), (22, 14, 220, 222), (833, 164, 17, 449), (194, 13, 334, 333, 657, 656), (26, 22, 222, 223), (4, 26, 223, 209), (496, 498, 351, 604), (192, 230, 215, 38), (139, 226, 216, 39), (155, 227, 225, 132), (203, 231, 224, 128), (92, 220, 662, 532, 630, 629), (64, 115, 214, 217), (115, 111, 213, 214), (810, 241, 103, 811), (111, 91, 211, 213), (87, 210, 212, 103), (239, 92, 629, 395, 669, 668), (183, 229, 209, 75), (87, 71, 208, 210), (65, 232, 255, 202), (71, 233, 254, 204), (127, 247, 253, 176), (133, 249, 252, 182), (129, 248, 251, 154), (123, 246, 250, 156), (547, 553, 467, 418), (550, 551, 472, 426), (86, 70, 233, 237), (80, 76, 235, 236), (182, 252, 234, 74), (176, 253, 235, 76), (80, 236, 240, 96), (263, 93, 632, 398, 675, 674), (86, 237, 241, 102), (110, 90, 238, 243), (104, 92, 239, 242), (808, 221, 96, 470), (813, 265, 102, 814), (211, 91, 626, 392, 660, 659), (116, 104, 242, 245), (114, 110, 243, 244), (65, 114, 244, 232), (75, 116, 245, 234), (91, 238, 665, 540, 627, 626), (93, 239, 668, 543, 633, 632), (204, 254, 246, 123), (156, 250, 247, 127), (202, 255, 248, 129), (154, 251, 249, 133), (66, 256, 279, 201), (70, 257, 278, 205), (126, 271, 277, 177), (134, 273, 276, 181), (130, 272, 275, 153), (122, 270, 274, 157), (562, 568, 465, 414), (565, 566, 475, 430), (85, 69, 257, 261), (81, 77, 259, 260), (181, 276, 258, 73), (177, 277, 259, 77), (81, 260, 264, 97), (287, 94, 635, 401, 681, 680), (85, 261, 265, 101), (109, 89, 262, 267), (105, 93, 263, 266), (552, 240, 97, 473), (816, 289, 101, 817), (238, 90, 623, 389, 666, 665), (117, 105, 266, 269), (113, 109, 267, 268), (66, 113, 268, 256), (74, 117, 269, 258), (90, 262, 671, 555, 624, 623), (94, 263, 674, 558, 636, 635), (205, 278, 270, 122), (157, 274, 271, 126), (201, 279, 272, 130), (153, 275, 273, 134), (67, 280, 303, 200), (69, 281, 302, 206), (125, 295, 301, 178), (135, 297, 300, 180), (131, 296, 299, 152), (121, 294, 298, 158), (577, 583, 463, 410), (580, 581, 478, 434), (84, 68, 281, 285), (82, 78, 283, 284), (180, 300, 282, 72), (178, 301, 283, 78), (82, 284, 288, 98), (307, 95, 638, 404, 684, 683), (84, 285, 289, 100), (108, 88, 286, 291), (106, 94, 287, 290), (567, 264, 98, 476), (819, 317, 100, 820), (262, 89, 620, 386, 672, 671), (118, 106, 290, 293), (112, 108, 291, 292), (67, 112, 292, 280), (73, 118, 293, 282), (89, 286, 677, 570, 621, 620), (95, 287, 680, 573, 639, 638), (206, 302, 294, 121), (158, 298, 295, 125), (200, 303, 296, 131), (152, 299, 297, 135), (68, 313, 327, 207), (2, 304, 326, 191), (124, 321, 325, 179), (33, 312, 324, 160), (120, 320, 323, 159), (32, 311, 322, 136), (440, 16, 173, 508), (515, 523, 442, 344), (9, 3, 313, 315), (160, 324, 314, 0), (585, 587, 339, 599), (9, 315, 317, 19), (20, 12, 316, 318), (524, 188, 19, 443), (24, 20, 318, 319), (2, 24, 319, 304), (511, 513, 343, 601), (191, 326, 311, 32), (136, 322, 312, 33), (159, 323, 321, 124), (207, 327, 320, 120), (595, 596, 461, 406), (72, 119, 310, 314), (119, 107, 309, 310), (286, 88, 617, 383, 678, 677), (582, 288, 99, 479), (107, 95, 307, 309), (83, 306, 308, 99), (179, 325, 305, 79), (83, 79, 305, 306), (354, 607, 356), (357, 610, 359), (360, 613, 362), (363, 616, 365), (709, 729, 726, 710), (713, 732, 727, 714), (717, 735, 724, 718), (721, 738, 725, 722), (382, 619, 384), (385, 622, 387), (388, 625, 390), (391, 628, 393), (394, 631, 396), (397, 634, 399), (400, 637, 402), (403, 640, 405), (741, 781, 776, 742), (745, 784, 777, 746), (749, 787, 778, 750), (753, 790, 779, 754), (757, 793, 772, 758), (761, 796, 773, 762), (765, 799, 774, 766), (769, 802, 775, 770), (728, 730, 452), (731, 733, 455), (734, 736, 826), (737, 739, 823), (780, 782, 820), (783, 785, 817), (786, 788, 814), (789, 791, 811), (792, 794, 470), (795, 797, 473), (798, 800, 476), (801, 803, 479), (480, 643, 482), (483, 646, 485), (715, 836, 712), (723, 837, 720), (495, 649, 497), (704, 838, 703), (501, 652, 503), (711, 839, 708), (510, 655, 512), (700, 840, 699), (516, 658, 518), (719, 841, 716), (525, 661, 527), (702, 842, 701), (531, 664, 533), (759, 843, 756), (539, 667, 541), (542, 670, 544), (755, 844, 752), (763, 845, 760), (554, 673, 556), (557, 676, 559), (751, 846, 748), (767, 847, 764), (569, 679, 571), (572, 682, 574), (747, 848, 744), (771, 849, 768), (584, 685, 586), (707, 850, 705), (590, 688, 592), (743, 851, 740), (699, 694, 689, 700), (701, 696, 690, 702), (703, 698, 691, 704), (705, 706, 692, 707), (708, 709, 710, 711), (712, 713, 714, 715), (716, 717, 718, 719), (720, 721, 722, 723), (724, 613, 360, 718), (725, 616, 363, 722), (726, 607, 354, 710), (727, 610, 357, 714), (728, 729, 709, 730), (731, 732, 713, 733), (734, 735, 717, 736), (737, 738, 721, 739), (740, 741, 742, 743), (744, 745, 746, 747), (748, 749, 750, 751), (752, 753, 754, 755), (756, 757, 758, 759), (760, 761, 762, 763), (764, 765, 766, 767), (768, 769, 770, 771), (772, 631, 394, 758), (773, 634, 397, 762), (774, 637, 400, 766), (775, 640, 403, 770), (776, 619, 382, 742), (777, 622, 385, 746), (778, 625, 388, 750), (779, 628, 391, 754), (780, 781, 741, 782), (783, 784, 745, 785), (786, 787, 749, 788), (789, 790, 753, 791), (792, 793, 757, 794), (795, 796, 761, 797), (798, 799, 765, 800), (801, 802, 769, 803), (582, 479, 803, 805), (567, 476, 800, 806), (552, 473, 797, 807), (808, 470, 794, 809), (810, 811, 791, 812), (813, 814, 788, 815), (816, 817, 785, 818), (819, 820, 782, 821), (822, 823, 739, 824), (825, 826, 736, 827), (494, 455, 733, 828), (508, 452, 730, 829), (524, 443, 693, 830), (831, 446, 695, 832), (833, 449, 697, 834), (598, 440, 804, 835), (729, 712, 836, 726), (735, 720, 837, 724), (826, 822, 824, 734), (452, 494, 828, 728), (715, 643, 480, 836), (723, 646, 483, 837), (738, 703, 838, 725), (706, 708, 839, 692), (440, 508, 829, 804), (823, 833, 834, 737), (711, 652, 501, 839), (704, 649, 495, 838), (732, 699, 840, 727), (696, 716, 841, 690), (446, 825, 827, 695), (455, 524, 830, 731), (719, 658, 516, 841), (700, 655, 510, 840), (790, 701, 842, 779), (698, 756, 843, 691), (449, 808, 809, 697), (811, 831, 832, 789), (759, 664, 531, 843), (702, 661, 525, 842), (787, 752, 844, 778), (793, 760, 845, 772), (470, 552, 807, 792), (814, 810, 812, 786), (755, 667, 539, 844), (763, 670, 542, 845), (784, 748, 846, 777), (796, 764, 847, 773), (473, 567, 806, 795), (817, 813, 815, 783), (751, 673, 554, 846), (767, 676, 557, 847), (781, 744, 848, 776), (799, 768, 849, 774), (476, 582, 805, 798), (820, 816, 818, 780), (747, 679, 569, 848), (771, 682, 572, 849), (802, 705, 850, 775), (694, 740, 851, 689), (443, 819, 821, 693), (479, 598, 835, 801), (743, 688, 590, 851), (707, 685, 584, 850), (15, 307, 683, 585, 599, 329), (600, 329, 599), (329, 600, 328), (330, 332, 601), (332, 330, 331), (603, 334, 602), (334, 603, 333), (335, 337, 604), (337, 335, 336), (354, 356, 605, 606), (356, 607, 355, 605), (357, 359, 608, 609), (359, 610, 358, 608), (360, 362, 611, 612), (362, 613, 361, 611), (363, 365, 614, 615), (365, 616, 364, 614), (382, 384, 617, 618), (384, 619, 383, 617), (385, 387, 620, 621), (387, 622, 386, 620), (388, 390, 623, 624), (390, 625, 389, 623), (391, 393, 626, 627), (393, 628, 392, 626), (394, 396, 629, 630), (396, 631, 395, 629), (397, 399, 632, 633), (399, 634, 398, 632), (400, 402, 635, 636), (402, 637, 401, 635), (403, 405, 638, 639), (405, 640, 404, 638), (480, 482, 641, 642), (482, 643, 481, 641), (483, 485, 644, 645), (485, 646, 484, 644), (495, 497, 647, 648), (497, 649, 496, 647), (501, 503, 650, 651), (503, 652, 502, 650), (510, 512, 653, 654), (512, 655, 511, 653), (516, 518, 656, 657), (518, 658, 517, 656), (525, 527, 659, 660), (527, 661, 526, 659), (531, 533, 662, 663), (533, 664, 532, 662), (539, 541, 665, 666), (541, 667, 540, 665), (542, 544, 668, 669), (544, 670, 543, 668), (554, 556, 671, 672), (556, 673, 555, 671), (557, 559, 674, 675), (559, 676, 558, 674), (569, 571, 677, 678), (571, 679, 570, 677), (572, 574, 680, 681), (574, 682, 573, 680), (584, 586, 683, 684), (586, 685, 585, 683), (590, 592, 686, 687), (592, 688, 591, 686), (330, 689, 342, 331), (689, 330, 601, 343), (603, 690, 346, 333), (690, 603, 602, 347), (335, 691, 350, 336), (691, 335, 604, 351), (692, 600, 599, 339), (600, 692, 338, 328), (694, 693, 441, 345), (693, 694, 344, 442), (696, 695, 444, 349), (695, 696, 348, 445), (698, 697, 447, 353), (697, 698, 352, 448), (694, 699, 515, 344), (700, 689, 343, 513), (696, 701, 530, 348), (702, 690, 347, 528), (698, 703, 500, 352), (704, 691, 351, 498), (706, 705, 589, 340), (707, 692, 339, 587), (709, 708, 506, 366), (711, 710, 369, 504), (713, 712, 488, 370), (715, 714, 373, 486), (717, 716, 521, 374), (719, 718, 377, 519), (721, 720, 491, 378), (723, 722, 381, 489), (613, 724, 376, 361), (718, 360, 612, 377), (616, 725, 380, 364), (722, 363, 615, 381), (607, 726, 368, 355), (710, 354, 606, 369), (610, 727, 372, 358), (714, 357, 609, 373), (729, 728, 450, 367), (730, 709, 366, 451), (732, 731, 453, 371), (733, 713, 370, 454), (735, 734, 456, 375), (736, 717, 374, 457), (738, 737, 458, 379), (739, 721, 378, 459), (741, 740, 595, 406), (743, 742, 409, 593), (745, 744, 577, 410), (747, 746, 413, 575), (749, 748, 562, 414), (751, 750, 417, 560), (753, 752, 547, 418), (755, 754, 421, 545), (757, 756, 536, 422), (759, 758, 425, 534), (761, 760, 550, 426), (763, 762, 429, 548), (765, 764, 565, 430), (767, 766, 433, 563), (769, 768, 580, 434), (771, 770, 437, 578), (631, 772, 424, 395), (758, 394, 630, 425), (634, 773, 428, 398), (762, 397, 633, 429), (637, 774, 432, 401), (766, 400, 636, 433), (640, 775, 436, 404), (770, 403, 639, 437), (619, 776, 408, 383), (742, 382, 618, 409), (622, 777, 412, 386), (746, 385, 621, 413), (625, 778, 416, 389), (750, 388, 624, 417), (628, 779, 420, 392), (754, 391, 627, 421), (781, 780, 460, 407), (782, 741, 406, 461), (784, 783, 462, 411), (785, 745, 410, 463), (787, 786, 464, 415), (788, 749, 414, 465), (790, 789, 466, 419), (791, 753, 418, 467), (793, 792, 468, 423), (794, 757, 422, 469), (796, 795, 471, 427), (797, 761, 426, 472), (799, 798, 474, 431), (800, 765, 430, 475), (802, 801, 477, 435), (803, 769, 434, 478), (804, 706, 340, 439), (706, 804, 438, 341), (805, 803, 478, 581), (806, 800, 475, 566), (807, 797, 472, 551), (809, 794, 469, 537), (812, 791, 467, 553), (815, 788, 465, 568), (818, 785, 463, 583), (821, 782, 461, 596), (824, 739, 459, 492), (827, 736, 457, 522), (828, 733, 454, 493), (829, 730, 451, 507), (830, 693, 442, 523), (832, 695, 445, 538), (834, 697, 448, 509), (835, 804, 439, 597), (712, 729, 367, 488), (726, 836, 487, 368), (720, 735, 375, 491), (724, 837, 490, 376), (734, 824, 492, 456), (728, 828, 493, 450), (643, 715, 486, 481), (836, 480, 642, 487), (646, 723, 489, 484), (837, 483, 645, 490), (703, 738, 379, 500), (725, 838, 499, 380), (708, 706, 341, 506), (692, 839, 505, 338), (804, 829, 507, 438), (737, 834, 509, 458), (652, 711, 504, 502), (839, 501, 651, 505), (649, 704, 498, 496), (838, 495, 648, 499), (699, 732, 371, 515), (727, 840, 514, 372), (716, 696, 349, 521), (690, 841, 520, 346), (695, 827, 522, 444), (731, 830, 523, 453), (658, 719, 519, 517), (841, 516, 657, 520), (655, 700, 513, 511), (840, 510, 654, 514), (701, 790, 419, 530), (779, 842, 529, 420), (756, 698, 353, 536), (691, 843, 535, 350), (697, 809, 537, 447), (789, 832, 538, 466), (664, 759, 534, 532), (843, 531, 663, 535), (661, 702, 528, 526), (842, 525, 660, 529), (752, 787, 415, 547), (778, 844, 546, 416), (760, 793, 423, 550), (772, 845, 549, 424), (792, 807, 551, 468), (786, 812, 553, 464), (667, 755, 545, 540), (844, 539, 666, 546), (670, 763, 548, 543), (845, 542, 669, 549), (748, 784, 411, 562), (777, 846, 561, 412), (764, 796, 427, 565), (773, 847, 564, 428), (795, 806, 566, 471), (783, 815, 568, 462), (673, 751, 560, 555), (846, 554, 672, 561), (676, 767, 563, 558), (847, 557, 675, 564), (744, 781, 407, 577), (776, 848, 576, 408), (768, 799, 431, 580), (774, 849, 579, 432), (798, 805, 581, 474), (780, 818, 583, 460), (679, 747, 575, 570), (848, 569, 678, 576), (682, 771, 578, 573), (849, 572, 681, 579), (705, 802, 435, 589), (775, 850, 588, 436), (740, 694, 345, 595), (689, 851, 594, 342), (693, 821, 596, 441), (801, 835, 597, 477), (688, 743, 593, 591), (851, 590, 687, 594), (685, 707, 587, 585), (850, 584, 684, 588)])
me_cube_003.use_remesh_preserve_volume = False
me_cube_003.use_remesh_preserve_attributes = False
me_cube_003.use_mirror_vertex_groups = False
me_cube_003.update()
me_cube_002 = bpy.data.meshes.new('Cube.002')
me_cube_002.from_pydata([(-2.821, -2.842, 0.0), (-2.821, -2.842, 9.0), (-2.821, 2.158, 0.0), (-2.821, 2.158, 9.0), (2.679, -2.842, 0.0), (2.679, -2.842, 9.0), (2.679, 2.158, 0.0), (2.679, 2.158, 9.0), (-2.821, -2.842, 8.4), (-2.821, 2.158, 8.4), (2.679, 2.158, 8.4), (2.679, -2.842, 8.4), (-3.096, -3.092, 8.4), (-3.096, -3.092, 9.0), (-3.096, 2.408, 9.0), (2.954, 2.408, 9.0), (2.954, -3.092, 9.0), (-3.096, 2.408, 8.4), (2.954, 2.408, 8.4), (2.954, -3.092, 8.4), (-2.821, 0.9076, 0.0), (-2.821, -0.3424, 0.0), (-2.821, -1.592, 0.0), (-2.821, -1.592, 9.0), (-2.821, -0.3424, 9.0), (-2.821, 0.9076, 9.0), (2.679, -1.592, 0.0), (2.679, -0.3424, 0.0), (2.679, 0.9076, 0.0), (2.679, 0.9076, 9.0), (2.679, -0.3424, 9.0), (2.679, -1.592, 9.0), (2.679, 0.9076, 8.4), (2.679, -0.3424, 8.4), (2.679, -1.592, 8.4), (-2.821, -1.592, 8.4), (-2.821, -0.3424, 8.4), (-2.821, 0.9076, 8.4), (-3.096, -1.717, 9.0), (-3.096, -0.3424, 9.0), (-3.096, 1.033, 9.0), (2.954, 1.033, 9.0), (2.954, -0.3424, 9.0), (2.954, -1.717, 9.0), (2.954, 1.033, 8.4), (2.954, -0.3424, 8.4), (2.954, -1.717, 8.4), (-3.096, -1.717, 8.4), (-3.096, -0.3424, 8.4), (-3.096, 1.033, 8.4), (1.579, 2.158, 0.0), (0.4791, 2.158, 0.0), (-0.6209, 2.158, 0.0), (-1.721, 2.158, 0.0), (-1.721, 2.158, 9.0), (-0.6209, 2.158, 9.0), (0.4791, 2.158, 9.0), (1.579, 2.158, 9.0), (-1.721, -2.842, 0.0), (-0.6209, -2.842, 0.0), (0.4791, -2.842, 0.0), (1.579, -2.842, 0.0), (1.579, -2.842, 9.0), (0.4791, -2.842, 9.0), (-0.6209, -2.842, 9.0), (-1.721, -2.842, 9.0), (1.579, -2.842, 8.4), (0.4791, -2.842, 8.4), (-0.6209, -2.842, 8.4), (-1.721, -2.842, 8.4), (-1.721, 2.158, 8.4), (-0.6209, 2.158, 8.4), (0.4791, 2.158, 8.4), (1.579, 2.158, 8.4), (-1.886, 2.408, 9.0), (-0.6759, 2.408, 9.0), (0.5341, 2.408, 9.0), (1.744, 2.408, 9.0), (1.744, -3.092, 9.0), (0.5341, -3.092, 9.0), (-0.6759, -3.092, 9.0), (-1.886, -3.092, 9.0), (1.744, -3.092, 8.4), (0.5341, -3.092, 8.4), (-0.6759, -3.092, 8.4), (-1.886, -3.092, 8.4), (-1.886, 2.408, 8.4), (-0.6759, 2.408, 8.4), (0.5341, 2.408, 8.4), (1.744, 2.408, 8.4), (-1.721, 0.9076, 9.0), (-0.6209, 0.9076, 9.0), (0.4791, 0.9076, 9.0), (1.579, 0.9076, 9.0), (-1.721, -0.3424, 9.0), (-0.6209, -0.3424, 9.0), (0.4791, -0.3424, 9.0), (1.579, -0.3424, 9.0), (-1.721, -1.592, 9.0), (-0.6209, -1.592, 9.0), (0.4791, -1.592, 9.0), (1.579, -1.592, 9.0), (1.579, 0.9076, 0.0), (0.4791, 0.9076, 0.0), (-0.6209, 0.9076, 0.0), (-1.721, 0.9076, 0.0), (1.579, -0.3424, 0.0), (0.4791, -0.3424, 0.0), (-0.6209, -0.3424, 0.0), (-1.721, -0.3424, 0.0), (1.579, -1.592, 0.0), (0.4791, -1.592, 0.0), (-0.6209, -1.592, 0.0), (-1.721, -1.592, 0.0), (-2.821, 2.109, 7.975), (-2.821, 2.158, 8.025), (-2.773, 2.158, 7.975), (2.631, 2.158, 7.975), (2.679, 2.158, 8.025), (2.679, 2.109, 7.975), (2.679, -2.794, 7.975), (2.679, -2.842, 8.025), (2.631, -2.842, 7.975), (-2.821, -2.794, 7.975), (-2.773, -2.842, 7.975), (-2.821, -2.842, 8.025), (-2.773, 2.158, 6.525), (-2.821, 2.158, 6.475), (-2.821, 2.109, 6.525), (2.679, 2.109, 6.525), (2.679, 2.158, 6.475), (2.631, 2.158, 6.525), (2.631, -2.842, 6.525), (2.679, -2.842, 6.475), (2.679, -2.794, 6.525), (-2.821, -2.794, 6.525), (-2.821, -2.842, 6.475), (-2.773, -2.842, 6.525), (-2.821, -1.592, 8.025), (-2.821, -1.567, 7.975), (-2.821, -1.617, 7.975), (-2.821, -0.3424, 8.025), (-2.821, -0.3174, 7.975), (-2.821, -0.3674, 7.975), (-2.821, 0.9326, 7.975), (-2.821, 0.8826, 7.975), (-2.821, 0.9076, 8.025), (2.679, 0.9076, 8.025), (2.679, 0.8826, 7.975), (2.679, 0.9326, 7.975), (2.679, -0.3424, 8.025), (2.679, -0.3674, 7.975), (2.679, -0.3174, 7.975), (2.679, -1.617, 7.975), (2.679, -1.567, 7.975), (2.679, -1.592, 8.025), (2.679, 0.9326, 6.525), (2.679, 0.8826, 6.525), (2.679, 0.9076, 6.475), (2.679, -0.3174, 6.525), (2.679, -0.3674, 6.525), (2.679, -0.3424, 6.475), (2.679, -1.617, 6.525), (2.679, -1.592, 6.475), (2.679, -1.567, 6.525), (-2.821, -1.617, 6.525), (-2.821, -1.567, 6.525), (-2.821, -1.592, 6.475), (-2.821, -0.3674, 6.525), (-2.821, -0.3174, 6.525), (-2.821, -0.3424, 6.475), (-2.821, 0.9326, 6.525), (-2.821, 0.9076, 6.475), (-2.821, 0.8826, 6.525), (-1.721, 2.158, 8.025), (-1.696, 2.158, 7.975), (-1.746, 2.158, 7.975), (-0.6209, 2.158, 8.025), (-0.5959, 2.158, 7.975), (-0.6459, 2.158, 7.975), (0.4791, 2.158, 8.025), (0.5041, 2.158, 7.975), (0.4541, 2.158, 7.975), (1.604, 2.158, 7.975), (1.554, 2.158, 7.975), (1.579, 2.158, 8.025), (1.579, -2.842, 8.025), (1.554, -2.842, 7.975), (1.604, -2.842, 7.975), (0.4791, -2.842, 8.025), (0.4541, -2.842, 7.975), (0.5041, -2.842, 7.975), (-0.6209, -2.842, 8.025), (-0.6459, -2.842, 7.975), (-0.5959, -2.842, 7.975), (-1.746, -2.842, 7.975), (-1.696, -2.842, 7.975), (-1.721, -2.842, 8.025), (1.604, -2.842, 6.525), (1.554, -2.842, 6.525), (1.579, -2.842, 6.475), (0.5041, -2.842, 6.525), (0.4541, -2.842, 6.525), (0.4791, -2.842, 6.475), (-0.5959, -2.842, 6.525), (-0.6459, -2.842, 6.525), (-0.6209, -2.842, 6.475), (-1.746, -2.842, 6.525), (-1.721, -2.842, 6.475), (-1.696, -2.842, 6.525), (-1.746, 2.158, 6.525), (-1.696, 2.158, 6.525), (-1.721, 2.158, 6.475), (-0.6459, 2.158, 6.525), (-0.5959, 2.158, 6.525), (-0.6209, 2.158, 6.475), (0.4541, 2.158, 6.525), (0.5041, 2.158, 6.525), (0.4791, 2.158, 6.475), (1.604, 2.158, 6.525), (1.579, 2.158, 6.475), (1.554, 2.158, 6.525), (-2.773, -2.794, 6.525), (-2.773, -2.794, 7.975), (-2.771, 0.9076, 8.025), (-2.773, 2.109, 8.025), (-2.773, 2.109, 7.975), (-2.771, 0.9326, 7.975), (1.579, 2.108, 8.025), (2.631, 2.109, 8.025), (2.631, 2.109, 7.975), (1.604, 2.108, 7.975), (2.629, -1.592, 8.025), (2.631, -2.794, 8.025), (2.631, -2.794, 7.975), (2.629, -1.617, 7.975), (-1.721, -2.792, 8.025), (-2.773, -2.794, 8.025), (-1.746, -2.792, 7.975), (-2.773, 2.109, 6.525), (2.631, 2.109, 6.525), (2.631, -2.794, 7.975), (2.631, -2.794, 6.525), (-1.746, -2.792, 6.525), (-2.773, -2.794, 6.475), (-1.721, -2.792, 6.475), (2.629, -1.617, 6.525), (2.631, -2.794, 6.475), (2.629, -1.592, 6.475), (1.604, 2.108, 6.525), (2.631, 2.109, 6.475), (1.579, 2.108, 6.475), (-2.771, 0.9326, 6.525), (-2.773, 2.109, 6.475), (-2.771, 0.9076, 6.475), (-2.771, -1.592, 8.025), (-2.771, -1.617, 7.975), (-2.771, -0.3424, 8.025), (-2.771, -0.3674, 7.975), (-2.771, -1.567, 7.975), (-2.771, 0.8826, 7.975), (-2.771, -0.3174, 7.975), (2.629, 0.9076, 8.025), (2.629, 0.9326, 7.975), (2.629, -0.3424, 8.025), (2.629, -0.3174, 7.975), (2.629, 0.8826, 7.975), (2.629, -1.567, 7.975), (2.629, -0.3674, 7.975), (2.629, 0.9326, 6.525), (2.629, 0.9076, 6.475), (2.629, 0.8826, 6.525), (2.629, -0.3174, 6.525), (2.629, -0.3424, 6.475), (2.629, -0.3674, 6.525), (2.629, -1.567, 6.525), (-2.771, -1.617, 6.525), (-2.771, -1.592, 6.475), (-2.771, -1.567, 6.525), (-2.771, -0.3674, 6.525), (-2.771, -0.3424, 6.475), (-2.771, -0.3174, 6.525), (-2.771, 0.8826, 6.525), (-1.721, 2.108, 8.025), (-1.746, 2.108, 7.975), (-0.6209, 2.108, 8.025), (-0.6459, 2.108, 7.975), (-1.696, 2.108, 7.975), (0.4791, 2.108, 8.025), (0.4541, 2.108, 7.975), (-0.5959, 2.108, 7.975), (1.554, 2.108, 7.975), (0.5041, 2.108, 7.975), (1.579, -2.792, 8.025), (1.604, -2.792, 7.975), (0.4791, -2.792, 8.025), (0.5041, -2.792, 7.975), (1.554, -2.792, 7.975), (-0.6209, -2.792, 8.025), (-0.5959, -2.792, 7.975), (0.4541, -2.792, 7.975), (-1.696, -2.792, 7.975), (-0.6459, -2.792, 7.975), (1.604, -2.792, 6.525), (1.579, -2.792, 6.475), (1.554, -2.792, 6.525), (0.5041, -2.792, 6.525), (0.4791, -2.792, 6.475), (0.4541, -2.792, 6.525), (-0.5959, -2.792, 6.525), (-0.6209, -2.792, 6.475), (-0.6459, -2.792, 6.525), (-1.696, -2.792, 6.525), (-1.746, 2.108, 6.525), (-1.721, 2.108, 6.475), (-1.696, 2.108, 6.525), (-0.6459, 2.108, 6.525), (-0.6209, 2.108, 6.475), (-0.5959, 2.108, 6.525), (0.4541, 2.108, 6.525), (0.4791, 2.108, 6.475), (0.5041, 2.108, 6.525), (1.554, 2.108, 6.525)], [], [(35, 8, 12, 47), (57, 7, 15, 77), (66, 11, 19, 82), (70, 9, 17, 86), (110, 26, 4, 61), (98, 23, 1, 65), (135, 123, 140, 165), (162, 153, 120, 134), (219, 183, 117, 131), (171, 144, 114, 128), (49, 40, 14, 17), (89, 77, 15, 18), (46, 43, 16, 19), (85, 81, 13, 12), (31, 5, 16, 43), (32, 10, 18, 44), (25, 3, 14, 40), (65, 1, 13, 81), (126, 116, 176, 210), (129, 119, 149, 156), (132, 122, 188, 198), (197, 69, 8, 125), (138, 35, 36, 141), (0, 136, 167, 22), (4, 133, 200, 61), (6, 130, 158, 28), (58, 208, 136, 0), (21, 170, 172, 20), (174, 70, 71, 177), (50, 220, 130, 6), (27, 161, 163, 26), (22, 167, 170, 21), (121, 11, 66, 186), (150, 33, 34, 155), (28, 158, 161, 27), (2, 127, 212, 53), (141, 36, 37, 146), (147, 32, 33, 150), (1, 23, 38, 13), (23, 24, 39, 38), (24, 25, 40, 39), (11, 34, 46, 19), (34, 33, 45, 46), (33, 32, 44, 45), (7, 29, 41, 15), (29, 30, 42, 41), (30, 31, 43, 42), (18, 15, 41, 44), (44, 41, 42, 45), (45, 42, 43, 46), (12, 13, 38, 47), (47, 38, 39, 48), (48, 39, 40, 49), (207, 195, 124, 137), (166, 139, 143, 168), (169, 142, 145, 173), (185, 73, 10, 118), (157, 148, 152, 159), (160, 151, 154, 164), (54, 3, 25, 90), (90, 25, 24, 94), (94, 24, 23, 98), (50, 6, 28, 102), (102, 28, 27, 106), (106, 27, 26, 110), (9, 37, 49, 17), (37, 36, 48, 49), (36, 35, 47, 48), (21, 109, 113, 22), (109, 108, 112, 113), (108, 107, 111, 112), (107, 106, 110, 111), (20, 105, 109, 21), (105, 104, 108, 109), (104, 103, 107, 108), (103, 102, 106, 107), (2, 53, 105, 20), (53, 52, 104, 105), (52, 51, 103, 104), (51, 50, 102, 103), (30, 97, 101, 31), (97, 96, 100, 101), (96, 95, 99, 100), (95, 94, 98, 99), (29, 93, 97, 30), (93, 92, 96, 97), (92, 91, 95, 96), (91, 90, 94, 95), (7, 57, 93, 29), (57, 56, 92, 93), (56, 55, 91, 92), (55, 54, 90, 91), (20, 172, 127, 2), (52, 215, 218, 51), (51, 218, 220, 50), (26, 163, 133, 4), (60, 203, 206, 59), (59, 206, 208, 58), (53, 212, 215, 52), (125, 8, 35, 138), (189, 67, 68, 192), (192, 68, 69, 197), (61, 200, 203, 60), (118, 10, 32, 147), (177, 71, 72, 180), (180, 72, 73, 185), (186, 66, 67, 189), (5, 62, 78, 16), (62, 63, 79, 78), (63, 64, 80, 79), (64, 65, 81, 80), (19, 16, 78, 82), (82, 78, 79, 83), (83, 79, 80, 84), (84, 80, 81, 85), (17, 14, 74, 86), (86, 74, 75, 87), (87, 75, 76, 88), (88, 76, 77, 89), (146, 37, 9, 115), (211, 175, 179, 213), (214, 178, 182, 216), (217, 181, 184, 221), (155, 34, 11, 121), (199, 187, 191, 201), (202, 190, 194, 204), (205, 193, 196, 209), (31, 101, 62, 5), (101, 100, 63, 62), (100, 99, 64, 63), (99, 98, 65, 64), (22, 113, 58, 0), (113, 112, 59, 58), (112, 111, 60, 59), (111, 110, 61, 60), (10, 73, 89, 18), (73, 72, 88, 89), (72, 71, 87, 88), (71, 70, 86, 87), (8, 69, 85, 12), (69, 68, 84, 85), (68, 67, 83, 84), (67, 66, 82, 83), (3, 54, 74, 14), (54, 55, 75, 74), (55, 56, 76, 75), (56, 57, 77, 76), (234, 233, 241), (255, 259, 256), (257, 261, 258), (227, 260, 224), (262, 266, 263), (264, 268, 265), (235, 267, 232), (269, 271, 270), (272, 274, 273), (246, 248, 275), (276, 278, 277), (279, 281, 280), (252, 254, 282), (283, 287, 284), (285, 290, 286), (288, 292, 289), (231, 291, 228), (293, 297, 294), (295, 300, 296), (298, 302, 299), (238, 301, 236), (303, 305, 304), (306, 308, 307), (309, 311, 310), (243, 245, 312), (313, 315, 314), (316, 318, 317), (319, 321, 320), (249, 251, 322), (224, 225, 226, 227), (228, 229, 230, 231), (232, 233, 234, 235), (236, 237, 223, 238), (241, 242, 234), (243, 222, 244, 245), (246, 242, 247, 248), (249, 240, 250, 251), (252, 239, 253, 254), (237, 255, 256, 223), (255, 257, 258, 259), (257, 224, 260, 261), (229, 262, 263, 230), (262, 264, 265, 266), (264, 232, 267, 268), (240, 269, 270, 250), (271, 272, 273, 270), (274, 275, 248, 273), (222, 276, 277, 244), (278, 279, 280, 277), (281, 282, 254, 280), (266, 271, 269, 263), (268, 274, 272, 265), (235, 246, 275, 267), (259, 278, 276, 256), (261, 281, 279, 258), (227, 252, 282, 260), (225, 283, 284, 226), (283, 285, 286, 287), (285, 288, 289, 290), (288, 228, 291, 292), (233, 293, 294, 241), (293, 295, 296, 297), (295, 298, 299, 300), (298, 236, 301, 302), (242, 303, 304, 247), (305, 306, 307, 304), (308, 309, 310, 307), (311, 312, 245, 310), (239, 313, 314, 253), (315, 316, 317, 314), (318, 319, 320, 317), (321, 322, 251, 320), (297, 305, 303, 294), (300, 308, 306, 296), (302, 311, 309, 299), (238, 243, 312, 301), (287, 315, 313, 284), (290, 318, 316, 286), (292, 321, 319, 289), (231, 249, 322, 291), (115, 9, 70, 174), (223, 222, 137, 124), (222, 223, 123, 135), (225, 224, 146, 115), (227, 226, 114, 144), (229, 228, 185, 118), (231, 230, 117, 183), (233, 232, 155, 121), (235, 234, 120, 153), (237, 236, 197, 125), (238, 223, 124, 195), (239, 226, 116, 126), (226, 239, 128, 114), (240, 230, 119, 129), (230, 240, 131, 117), (242, 241, 122, 132), (234, 242, 134, 120), (222, 243, 207, 137), (245, 244, 136, 208), (242, 246, 162, 134), (248, 247, 133, 163), (240, 249, 219, 131), (251, 250, 130, 220), (239, 252, 171, 128), (254, 253, 127, 172), (255, 237, 125, 138), (223, 256, 140, 123), (257, 255, 138, 141), (259, 258, 143, 139), (224, 257, 141, 146), (261, 260, 145, 142), (262, 229, 118, 147), (230, 263, 149, 119), (264, 262, 147, 150), (266, 265, 152, 148), (232, 264, 150, 155), (268, 267, 154, 151), (269, 240, 129, 156), (250, 270, 158, 130), (272, 271, 157, 159), (270, 273, 161, 158), (275, 274, 160, 164), (273, 248, 163, 161), (276, 222, 135, 165), (244, 277, 167, 136), (279, 278, 166, 168), (277, 280, 170, 167), (282, 281, 169, 173), (280, 254, 172, 170), (271, 266, 148, 157), (263, 269, 156, 149), (274, 268, 151, 160), (265, 272, 159, 152), (246, 235, 153, 162), (267, 275, 164, 154), (278, 259, 139, 166), (256, 276, 165, 140), (281, 261, 142, 169), (258, 279, 168, 143), (252, 227, 144, 171), (260, 282, 173, 145), (283, 225, 115, 174), (226, 284, 176, 116), (285, 283, 174, 177), (287, 286, 179, 175), (288, 285, 177, 180), (290, 289, 182, 178), (228, 288, 180, 185), (292, 291, 184, 181), (293, 233, 121, 186), (241, 294, 188, 122), (295, 293, 186, 189), (297, 296, 191, 187), (298, 295, 189, 192), (300, 299, 194, 190), (236, 298, 192, 197), (302, 301, 196, 193), (303, 242, 132, 198), (247, 304, 200, 133), (306, 305, 199, 201), (304, 307, 203, 200), (309, 308, 202, 204), (307, 310, 206, 203), (312, 311, 205, 209), (310, 245, 208, 206), (313, 239, 126, 210), (253, 314, 212, 127), (316, 315, 211, 213), (314, 317, 215, 212), (319, 318, 214, 216), (317, 320, 218, 215), (322, 321, 217, 221), (320, 251, 220, 218), (305, 297, 187, 199), (294, 303, 198, 188), (308, 300, 190, 202), (296, 306, 201, 191), (311, 302, 193, 205), (299, 309, 204, 194), (243, 238, 195, 207), (301, 312, 209, 196), (315, 287, 175, 211), (284, 313, 210, 176), (318, 290, 178, 214), (286, 316, 213, 179), (321, 292, 181, 217), (289, 319, 216, 182), (249, 231, 183, 219), (291, 322, 221, 184)])
me_cube_002.use_remesh_preserve_volume = False
me_cube_002.use_remesh_preserve_attributes = False
me_cube_002.use_mirror_vertex_groups = False
me_cube_002.update()
me_cube_001 = bpy.data.meshes.new('Cube.001')
me_cube_001.from_pydata([(-2.0, -2.915, 6.0), (-2.0, 4.085, 0.0), (-2.0, 4.085, 6.0), (3.0, -2.915, 0.0), (3.0, -2.915, 6.0), (3.0, 4.085, 0.0), (3.0, 4.085, 6.0), (2.6, 4.085, 0.0), (2.6, 4.085, 6.0), (2.6, -2.915, 0.0), (2.6, -2.915, 6.0), (-2.0, -2.515, 6.0), (3.0, -2.515, 0.0), (3.0, -2.515, 6.0), (2.6, -2.515, 6.0), (2.6, -2.515, 0.0), (-2.0, -2.915, 3.5), (-2.0, 4.085, 3.5), (3.0, 4.085, 3.5), (3.0, -2.915, 3.5), (2.6, 4.085, 3.5), (3.0, -2.515, 3.5), (-2.0, 4.085, 2.0), (3.0, 4.085, 2.0), (3.0, -2.915, 2.0), (2.6, -2.915, 2.0), (2.6, 4.085, 2.0), (3.0, -2.515, 2.0), (-2.0, -2.515, 2.0), (-2.0, -2.915, 2.0), (-2.0, 3.685, 6.0), (3.0, 3.685, 0.0), (-2.0, 3.685, 0.0), (3.0, 3.685, 6.0), (2.6, 3.685, 6.0), (2.6, 3.685, 0.0), (3.0, 3.685, 3.5), (-2.0, 3.685, 3.5), (-2.0, 3.685, 2.0), (3.0, 3.685, 2.0), (-1.6, 4.085, 0.0), (-1.6, -2.915, 6.0), (-1.6, 4.085, 6.0), (-1.6, -2.515, 6.0), (-1.6, 4.085, 3.5), (-1.6, -2.915, 2.0), (-1.6, 4.085, 2.0), (-1.6, 3.685, 6.0), (-1.6, 3.685, 0.0), (2.6, -2.515, 2.0), (2.6, 3.685, 2.0), (-1.6, -2.515, 2.0), (-1.6, 3.685, 2.0), (-2.0, -1.915, 0.0), (3.0, -1.915, 6.0), (2.6, -1.915, 6.0), (3.0, -1.915, 3.5), (3.0, -1.915, 2.0), (-2.0, -1.915, 6.0), (-2.0, -1.915, 2.0), (-1.6, -1.915, 6.0), (-1.6, -1.915, 0.0), (-1.6, -1.915, 2.0), (2.6, -1.915, 2.0), (-2.0, -2.915, 5.6), (-2.0, 4.085, 5.6), (3.0, 4.085, 5.6), (3.0, -2.915, 5.6), (2.6, 4.085, 5.6), (3.0, -2.515, 5.6), (3.0, 3.685, 5.6), (-2.0, 3.685, 5.6), (-1.6, 4.085, 5.6), (3.0, -1.915, 5.6), (-2.0, -2.915, 2.455), (-2.0, 4.085, 2.455), (3.0, 4.085, 2.455), (3.0, -2.915, 2.455), (2.6, 4.085, 2.455), (3.0, -2.515, 2.455), (-2.0, 3.685, 2.455), (3.0, 3.685, 2.455), (-1.6, 4.085, 2.455), (3.0, -1.915, 2.455), (0.5, 4.085, 6.0), (0.5, 3.685, 2.0), (0.5, -2.515, 6.0), (0.5, 4.085, 3.5), (0.5, 4.085, 2.0), (0.5, 3.685, 6.0), (0.5, 4.085, 0.0), (0.5, -2.915, 6.0), (0.5, -2.915, 2.0), (0.5, 3.685, 0.0), (0.5, -2.515, 2.0), (0.5, -1.915, 2.0), (0.5, -1.915, 6.0), (0.5, 4.085, 5.6), (0.5, 4.085, 2.455), (1.55, 4.085, 6.0), (1.55, -2.515, 6.0), (1.55, 4.085, 3.5), (1.55, 4.085, 2.0), (1.55, 3.685, 6.0), (1.55, -1.915, 2.0), (1.55, -1.915, 6.0), (1.55, 4.085, 5.6), (1.55, 4.085, 2.455), (1.55, 3.685, 2.0), (1.55, 4.085, 0.0), (1.55, -2.915, 6.0), (1.55, -2.915, 2.0), (1.55, 3.685, 0.0), (1.55, -2.515, 2.0), (-0.55, 3.685, 2.0), (-0.55, 4.085, 0.0), (-0.55, -2.915, 6.0), (-0.55, -2.915, 2.0), (-0.55, 3.685, 0.0), (-0.55, -2.515, 2.0), (-0.55, 4.085, 6.0), (-0.55, -2.515, 6.0), (-0.55, 4.085, 3.5), (-0.55, 4.085, 2.0), (-0.55, 3.685, 6.0), (-0.55, -1.915, 2.0), (-0.55, -1.915, 6.0), (-0.55, 4.085, 5.6), (-0.55, 4.085, 2.455), (-2.0, -1.515, 6.0), (-2.0, -1.515, 2.0), (-2.0, -1.515, 0.0), (3.0, -1.515, 6.0), (2.6, -1.515, 6.0), (3.0, -1.515, 3.5), (3.0, -1.515, 2.0), (-1.6, -1.515, 6.0), (-1.6, -1.515, 0.0), (-1.6, -1.515, 2.0), (2.6, -1.515, 2.0), (3.0, -1.515, 5.6), (3.0, -1.515, 2.455), (0.5, -1.515, 6.0), (0.5, -1.515, 2.0), (1.55, -1.515, 6.0), (1.55, -1.515, 2.0), (-0.55, -1.515, 2.0), (-0.55, -1.515, 6.0), (-2.0, -0.5153, 6.0), (-2.0, -0.5153, 2.0), (-2.0, -0.5153, 0.0), (3.0, -0.5153, 6.0), (2.6, -0.5153, 6.0), (3.0, -0.5153, 3.5), (3.0, -0.5153, 2.0), (-1.6, -0.5153, 6.0), (-1.6, -0.5153, 0.0), (-1.6, -0.5153, 2.0), (2.6, -0.5153, 2.0), (3.0, -0.5153, 5.6), (3.0, -0.5153, 2.455), (0.5, -0.5153, 6.0), (0.5, -0.5153, 2.0), (1.55, -0.5153, 6.0), (1.55, -0.5153, 2.0), (-0.55, -0.5153, 2.0), (-0.55, -0.5153, 6.0), (-2.0, 0.4847, 6.0), (-2.0, 0.4847, 2.0), (-2.0, 0.4847, 0.0), (3.0, 0.4847, 6.0), (2.6, 0.4847, 6.0), (3.0, 0.4847, 3.5), (3.0, 0.4847, 2.0), (-1.6, 0.4847, 6.0), (-1.6, 0.4847, 0.0), (-1.6, 0.4847, 2.0), (2.6, 0.4847, 2.0), (3.0, 0.4847, 5.6), (3.0, 0.4847, 2.455), (0.5, 0.4847, 6.0), (0.5, 0.4847, 2.0), (1.55, 0.4847, 6.0), (1.55, 0.4847, 2.0), (-0.55, 0.4847, 2.0), (-0.55, 0.4847, 6.0), (2.585, -2.915, 3.515), (2.585, -2.915, 3.485), (2.615, -2.915, 3.5), (-2.0, -2.5, 3.515), (-2.0, -2.5, 3.485), (-2.0, -2.531, 3.5), (-1.585, -2.915, 3.485), (-1.585, -2.915, 3.515), (-1.615, -2.915, 3.5), (-1.95, -1.915, 3.515), (-2.0, -1.915, 3.485), (2.585, -2.915, 5.585), (2.615, -2.915, 5.615), (-2.0, -2.531, 5.615), (-2.0, -2.5, 5.585), (-1.585, -2.915, 5.585), (-1.615, -2.915, 5.615), (-1.95, -1.915, 5.615), (-2.0, -1.915, 5.585), (-1.95, -2.865, 2.415), (-2.0, -2.915, 2.385), (-2.0, 4.085, 2.385), (-2.0, 4.085, 2.415), (3.0, 4.085, 2.385), (3.0, 4.085, 2.415), (2.95, -2.865, 2.415), (3.0, -2.915, 2.385), (2.585, -2.915, 2.415), (2.6, -2.915, 2.385), (2.615, -2.915, 2.415), (2.6, 4.085, 2.385), (2.6, 4.085, 2.415), (3.0, -2.515, 2.385), (3.0, -2.515, 2.415), (-2.0, -2.531, 2.415), (-2.0, -2.5, 2.415), (-2.0, -2.515, 2.385), (-1.95, 3.685, 2.415), (-2.0, 3.685, 2.385), (2.95, 3.685, 2.415), (3.0, 3.685, 2.385), (-1.615, -2.915, 2.415), (-1.6, -2.915, 2.385), (-1.585, -2.915, 2.415), (-1.6, 4.035, 2.415), (-1.6, 4.085, 2.385), (-1.95, -1.915, 2.415), (-2.0, -1.915, 2.385), (2.95, -1.915, 2.415), (3.0, -1.915, 2.385), (2.585, -2.915, 2.44), (2.615, -2.915, 2.455), (2.585, -2.915, 2.47), (-2.0, -2.531, 2.455), (-2.0, -2.5, 2.47), (-2.0, -2.5, 2.44), (-1.585, -2.915, 2.44), (-1.585, -2.915, 2.47), (-1.615, -2.915, 2.455), (-1.95, -1.915, 2.47), (-2.0, -1.915, 2.44), (0.5152, -2.915, 3.485), (0.5, -2.915, 3.515), (0.4848, -2.915, 3.485), (0.5, -2.865, 5.615), (0.5, -2.915, 5.585), (0.5152, -2.915, 2.415), (0.4848, -2.915, 2.415), (0.5, -2.915, 2.385), (0.5, 4.035, 2.415), (0.5, 4.085, 2.385), (0.5152, -2.915, 2.47), (0.4848, -2.915, 2.47), (0.4848, -2.915, 2.44), (0.5152, -2.915, 2.44), (1.55, 4.085, 2.385), (1.55, 4.085, 2.415), (1.535, -2.915, 3.485), (1.565, -2.915, 3.485), (1.55, -2.915, 3.515), (1.55, -2.915, 5.585), (1.55, -2.915, 5.615), (1.55, -2.915, 2.385), (1.55, -2.915, 2.415), (1.55, -2.915, 2.44), (1.565, -2.915, 2.47), (1.535, -2.915, 2.47), (-0.5652, -2.915, 3.485), (-0.5348, -2.915, 3.485), (-0.55, -2.915, 3.515), (-0.55, -2.915, 5.585), (-0.55, -2.915, 5.615), (-0.55, -2.915, 2.385), (-0.55, -2.915, 2.415), (-0.5652, -2.915, 2.47), (-0.55, -2.915, 2.44), (-0.5348, -2.915, 2.47), (-0.55, 4.085, 2.385), (-0.55, 4.085, 2.415), (-2.0, -1.531, 3.485), (-2.0, -1.531, 3.515), (-2.0, -1.5, 3.515), (-2.0, -1.5, 3.485), (-2.0, -1.515, 5.615), (-2.0, -1.5, 5.585), (-2.0, -1.531, 5.585), (3.0, -1.515, 2.385), (3.0, -1.515, 2.415), (-2.0, -1.531, 2.415), (-2.0, -1.5, 2.415), (-2.0, -1.515, 2.385), (-2.0, -1.531, 2.47), (-2.0, -1.5, 2.47), (-2.0, -1.5, 2.44), (-2.0, -1.531, 2.44), (-2.0, -0.5305, 3.485), (-2.0, -0.5305, 3.515), (-2.0, -0.5001, 3.515), (-2.0, -0.5001, 3.485), (-2.0, -0.5153, 5.615), (-2.0, -0.5001, 5.585), (-2.0, -0.5305, 5.585), (-2.0, -0.5305, 2.415), (-2.0, -0.5001, 2.415), (-2.0, -0.5153, 2.385), (-2.0, -0.5305, 2.47), (-2.0, -0.5001, 2.47), (-2.0, -0.5001, 2.44), (-2.0, -0.5305, 2.44), (3.0, -0.5153, 2.385), (3.0, -0.5153, 2.415), (-2.0, 0.4695, 3.485), (-2.0, 0.4695, 3.515), (-2.0, 0.4999, 3.5), (-1.95, 0.4999, 5.615), (-2.0, 0.4695, 5.585), (-2.0, 0.4847, 2.385), (-2.0, 0.4695, 2.415), (-2.0, 0.4999, 2.415), (-2.0, 0.4695, 2.47), (-2.0, 0.4999, 2.455), (-2.0, 0.4695, 2.44), (3.0, 0.4847, 2.385), (3.0, 0.4847, 2.415), (2.585, -2.865, 5.585), (2.585, -2.865, 3.515), (2.615, -2.865, 3.5), (2.615, -2.865, 5.615), (-1.95, -2.5, 5.585), (-1.95, -2.5, 3.515), (-1.95, -2.531, 3.5), (-1.95, -2.531, 5.615), (-0.55, -2.865, 3.515), (-1.585, -2.865, 3.515), (-1.585, -2.865, 3.485), (-0.5652, -2.865, 3.485), (-1.615, -2.865, 5.615), (-1.615, -2.865, 3.5), (-1.585, -2.865, 5.585), (-2.0, -1.915, 3.515), (-1.95, -1.915, 3.485), (-1.95, -2.5, 3.485), (-2.0, -1.915, 5.615), (-1.95, -1.915, 5.585), (-0.55, -2.865, 5.615), (-0.55, -2.865, 5.585), (2.585, -2.865, 2.44), (2.585, -2.865, 2.415), (2.615, -2.865, 2.415), (2.615, -2.865, 2.455), (-1.95, -2.5, 2.44), (-1.95, -2.5, 2.415), (-1.95, -2.531, 2.415), (-1.95, -2.531, 2.455), (-1.615, -2.865, 2.455), (-1.615, -2.865, 2.415), (-1.585, -2.865, 2.415), (-1.585, -2.865, 2.44), (2.95, -1.515, 2.415), (3.0, -1.915, 2.415), (2.95, -1.915, 2.385), (2.95, -1.515, 2.385), (-2.0, -1.915, 2.415), (-1.95, -1.915, 2.385), (-1.95, -2.515, 2.385), (-1.95, 4.035, 2.415), (-1.6, 4.085, 2.415), (-1.6, 4.035, 2.385), (-1.95, 4.035, 2.385), (-0.55, -2.865, 2.415), (-1.6, -2.865, 2.385), (-0.55, -2.865, 2.385), (2.95, 4.035, 2.415), (3.0, 3.685, 2.415), (2.95, 3.685, 2.385), (2.95, 4.035, 2.385), (-1.95, 0.4999, 2.415), (-2.0, 3.685, 2.415), (-1.95, 3.685, 2.385), (-1.95, 0.4847, 2.385), (2.6, 4.035, 2.415), (2.6, 4.035, 2.385), (2.95, -2.515, 2.415), (3.0, -2.915, 2.415), (2.95, -2.865, 2.385), (2.95, -2.515, 2.385), (-2.0, -2.915, 2.415), (-1.95, -2.865, 2.385), (2.6, -2.865, 2.385), (1.55, 4.035, 2.415), (1.55, 4.035, 2.385), (2.585, -2.865, 3.485), (2.585, -2.865, 2.47), (-1.95, -2.5, 2.47), (-1.585, -2.865, 2.47), (-2.0, -1.915, 2.47), (-1.95, -1.915, 2.44), (-0.5652, -2.865, 2.47), (-0.55, -2.865, 2.44), (1.55, -2.865, 3.515), (0.5, -2.865, 3.515), (0.5152, -2.865, 3.485), (1.535, -2.865, 3.485), (1.55, -2.865, 5.615), (0.5, -2.915, 5.615), (0.5, -2.865, 5.585), (1.55, -2.865, 5.585), (1.55, -2.865, 2.415), (0.5152, -2.865, 2.415), (0.5, -2.865, 2.385), (1.55, -2.865, 2.385), (-0.55, 4.035, 2.415), (0.5, 4.085, 2.415), (0.5, 4.035, 2.385), (-0.55, 4.035, 2.385), (1.535, -2.865, 2.47), (0.5152, -2.865, 2.47), (0.5152, -2.865, 2.44), (1.55, -2.865, 2.44), (0.4848, -2.865, 2.44), (0.4848, -2.865, 2.415), (0.4848, -2.865, 3.485), (0.4848, -2.865, 2.47), (1.565, -2.865, 3.485), (1.565, -2.865, 2.47), (-0.5348, -2.865, 3.485), (-0.5348, -2.865, 2.47), (-1.95, -1.531, 3.515), (-1.95, -1.531, 3.485), (-1.95, -1.515, 5.615), (-1.95, -1.531, 5.585), (2.95, -0.5153, 2.415), (2.95, -0.5153, 2.385), (-1.95, -1.531, 2.415), (-1.95, -1.515, 2.385), (-1.95, -1.531, 2.47), (-1.95, -1.531, 2.44), (-1.95, -1.5, 2.44), (-1.95, -1.5, 2.415), (-1.95, -1.5, 5.585), (-1.95, -1.5, 3.515), (-1.95, -1.5, 3.485), (-1.95, -1.5, 2.47), (-1.95, -0.5305, 3.515), (-1.95, -0.5305, 3.485), (-1.95, -0.5153, 5.615), (-1.95, -0.5305, 5.585), (-1.95, -0.5305, 2.415), (-1.95, -0.5153, 2.385), (-1.95, -0.5305, 2.47), (-1.95, -0.5305, 2.44), (2.95, 0.4847, 2.415), (2.95, 0.4847, 2.385), (-1.95, -0.5001, 2.44), (-1.95, -0.5001, 2.415), (-1.95, -0.5001, 5.585), (-1.95, -0.5001, 3.515), (-1.95, -0.5001, 3.485), (-1.95, -0.5001, 2.47), (-1.95, 0.4695, 3.515), (-1.95, 0.4695, 3.485), (-2.0, 0.4999, 5.615), (-1.95, 0.4695, 5.585), (-1.95, 0.4695, 2.415), (-1.95, 0.4695, 2.47), (-1.95, 0.4695, 2.44), (-1.95, 0.4999, 2.455), (-1.95, 0.4999, 3.5)], [], [(71, 30, 2, 65), (68, 8, 6, 66), (69, 13, 4, 67), (348, 58, 129, 289), (15, 12, 3, 9), (43, 11, 0, 41), (13, 14, 10, 4), (28, 59, 62, 51), (199, 11, 58, 348), (106, 99, 8, 68), (112, 35, 50, 108), (54, 55, 14, 13), (60, 58, 11, 43), (12, 15, 49, 27), (73, 54, 13, 69), (277, 116, 41, 202), (189, 200, 204, 345), (83, 56, 21, 79), (107, 101, 20, 78), (238, 187, 264, 271), (275, 276, 201, 193), (79, 21, 19, 77), (78, 20, 18, 76), (80, 37, 17, 75), (32, 38, 22, 1), (7, 26, 23, 5), (12, 27, 24, 3), (3, 24, 25, 9), (109, 102, 26, 7), (175, 48, 52, 176), (5, 23, 39, 31), (169, 168, 38, 32), (467, 167, 30, 71), (76, 18, 36, 81), (66, 6, 33, 70), (7, 5, 31, 35), (42, 2, 30, 47), (6, 8, 34, 33), (109, 7, 35, 112), (1, 40, 48, 32), (120, 42, 47, 124), (1, 22, 46, 40), (15, 9, 25, 49), (244, 194, 16, 74), (75, 17, 44, 82), (126, 60, 43, 121), (65, 2, 42, 72), (121, 43, 41, 116), (202, 41, 0, 64), (35, 31, 39, 50), (111, 113, 49, 25), (173, 177, 50, 39), (183, 108, 50, 177), (113, 104, 63, 49), (27, 49, 63, 57), (131, 137, 61, 53), (147, 136, 60, 126), (64, 0, 11, 199), (74, 16, 191, 239), (59, 53, 61, 62), (141, 134, 56, 83), (140, 132, 54, 73), (136, 129, 58, 60), (132, 133, 55, 54), (29, 28, 51, 45), (134, 140, 73, 56), (194, 202, 64, 16), (345, 204, 291, 286), (17, 65, 72, 44), (326, 319, 37, 80), (18, 66, 70, 36), (240, 190, 196, 401), (56, 73, 69, 21), (101, 106, 68, 20), (77, 19, 188, 237), (280, 273, 192, 243), (21, 69, 67, 19), (20, 68, 66, 18), (37, 71, 65, 17), (293, 141, 83, 365), (221, 241, 246, 368), (383, 80, 75, 208), (279, 281, 242, 229), (217, 78, 76, 210), (324, 326, 80, 383), (208, 75, 82, 372), (210, 76, 81, 379), (389, 77, 237, 215), (227, 244, 74, 392), (27, 218, 212, 24), (262, 107, 78, 217), (365, 83, 79, 219), (392, 74, 239, 220), (272, 263, 247, 257), (168, 322, 224, 38), (22, 207, 231, 46), (46, 231, 283, 123), (23, 209, 226, 39), (39, 226, 328, 173), (26, 216, 209, 23), (24, 212, 214, 25), (25, 214, 268, 111), (38, 224, 207, 22), (219, 79, 77, 389), (57, 235, 218, 27), (28, 222, 233, 59), (45, 228, 206, 29), (418, 98, 107, 262), (253, 259, 281, 279), (88, 256, 261, 102), (92, 254, 278, 117), (122, 127, 97, 87), (248, 251, 276, 275), (144, 142, 96, 105), (119, 125, 95, 94), (184, 114, 85, 181), (117, 119, 94, 92), (410, 91, 116, 277), (100, 86, 91, 110), (105, 96, 86, 100), (258, 249, 274, 282), (99, 84, 89, 103), (115, 90, 93, 118), (115, 123, 88, 90), (128, 122, 87, 98), (118, 93, 85, 114), (127, 120, 84, 97), (8, 99, 103, 34), (16, 64, 199, 191), (55, 105, 100, 14), (14, 100, 110, 10), (67, 4, 10, 198), (133, 144, 105, 55), (19, 67, 198, 188), (213, 236, 270, 269), (102, 261, 216, 26), (287, 290, 307, 302), (284, 128, 98, 418), (87, 97, 106, 101), (94, 95, 104, 113), (181, 85, 108, 183), (92, 94, 113, 111), (90, 109, 112, 93), (90, 88, 102, 109), (98, 87, 101, 107), (93, 112, 108, 85), (97, 84, 99, 106), (72, 42, 120, 127), (48, 118, 114, 52), (82, 44, 122, 128), (40, 46, 123, 115), (40, 115, 118, 48), (45, 51, 119, 117), (176, 52, 114, 184), (51, 62, 125, 119), (44, 72, 127, 122), (372, 82, 128, 284), (59, 233, 296, 130), (123, 283, 256, 88), (269, 270, 260, 252), (267, 110, 91, 410), (142, 147, 126, 96), (111, 268, 254, 92), (86, 121, 116, 91), (96, 126, 121, 86), (265, 266, 251, 248), (84, 120, 124, 89), (161, 166, 147, 142), (62, 138, 146, 125), (95, 143, 145, 104), (152, 163, 144, 133), (125, 146, 143, 95), (163, 161, 142, 144), (135, 292, 235, 57), (295, 299, 314, 308), (368, 246, 300, 294), (316, 160, 141, 293), (401, 196, 285, 297), (153, 159, 140, 134), (151, 152, 133, 132), (155, 148, 129, 136), (159, 151, 132, 140), (160, 153, 134, 141), (166, 155, 136, 147), (150, 156, 137, 131), (104, 145, 139, 63), (57, 63, 139, 135), (29, 206, 222, 28), (198, 10, 110, 267), (53, 59, 130, 131), (61, 137, 138, 62), (169, 175, 156, 150), (185, 174, 155, 166), (179, 172, 153, 160), (178, 170, 151, 159), (174, 167, 148, 155), (170, 171, 152, 151), (172, 178, 159, 153), (319, 467, 71, 37), (173, 328, 315, 154), (182, 180, 161, 163), (171, 182, 163, 152), (180, 185, 166, 161), (138, 157, 165, 146), (143, 162, 164, 145), (146, 165, 162, 143), (130, 296, 310, 149), (303, 306, 321, 318), (298, 288, 301, 311), (145, 164, 158, 139), (135, 139, 158, 154), (154, 315, 292, 135), (289, 129, 148, 305), (131, 130, 149, 150), (137, 156, 157, 138), (89, 124, 185, 180), (34, 103, 182, 171), (103, 89, 180, 182), (117, 278, 228, 45), (379, 81, 179, 329), (36, 70, 178, 172), (33, 34, 171, 170), (47, 30, 167, 174), (70, 33, 170, 178), (81, 36, 172, 179), (124, 47, 174, 185), (32, 48, 175, 169), (157, 176, 184, 165), (162, 181, 183, 164), (165, 184, 181, 162), (149, 310, 322, 168), (329, 179, 160, 316), (312, 304, 317, 325), (164, 183, 177, 158), (154, 158, 177, 173), (309, 313, 327, 323), (305, 148, 167, 467), (150, 149, 168, 169), (156, 175, 176, 157), (331, 397, 332), (335, 347, 336), (340, 339, 343), (353, 394, 354), (358, 357, 370), (361, 376, 362), (352, 355, 398), (359, 399, 356), (363, 400, 360), (407, 406, 427), (414, 426, 415), (422, 428, 425, 423), (408, 429, 405), (424, 430, 421), (341, 431, 338), (403, 404, 432), (434, 433, 446, 447), (435, 445, 436), (439, 444, 440), (441, 448, 443, 442), (450, 449, 462, 463), (451, 461, 452), (453, 460, 454), (455, 464, 459, 456), (466, 465, 473), (385, 469, 382), (470, 472, 471), (330, 331, 332, 333), (334, 335, 336, 337), (338, 339, 340, 341), (342, 343, 339, 344), (335, 195, 346, 347), (337, 203, 349, 334), (350, 342, 344, 351), (352, 353, 354, 355), (356, 357, 358, 359), (360, 361, 362, 363), (364, 234, 366, 367), (357, 232, 369, 370), (371, 230, 373, 374), (375, 362, 376, 377), (378, 225, 380, 381), (382, 223, 384, 385), (223, 371, 374, 384), (386, 378, 381, 387), (388, 211, 390, 391), (361, 205, 393, 376), (211, 354, 394, 390), (395, 386, 387, 396), (234, 388, 391, 366), (205, 358, 370, 393), (397, 398, 355, 332), (347, 399, 359, 336), (343, 360, 400, 340), (399, 245, 402, 356), (403, 400, 363, 404), (405, 406, 407, 408), (409, 250, 411, 412), (413, 414, 415, 416), (417, 255, 419, 420), (421, 422, 423, 424), (425, 426, 414, 423), (427, 428, 422, 407), (255, 395, 396, 419), (331, 405, 429, 397), (333, 409, 412, 330), (353, 413, 416, 394), (398, 430, 424, 352), (408, 421, 430, 429), (406, 338, 431, 427), (250, 350, 351, 411), (426, 375, 377, 415), (428, 432, 404, 425), (230, 417, 420, 373), (341, 403, 432, 431), (195, 433, 434, 346), (203, 435, 436, 349), (437, 364, 367, 438), (232, 439, 440, 369), (245, 441, 442, 402), (443, 444, 439, 442), (445, 446, 433, 436), (447, 448, 441, 434), (446, 449, 450, 447), (435, 451, 452, 445), (444, 453, 454, 440), (448, 455, 456, 443), (457, 437, 438, 458), (459, 460, 453, 456), (461, 462, 449, 452), (463, 464, 455, 450), (462, 465, 466, 463), (451, 320, 468, 461), (460, 469, 385, 454), (464, 470, 471, 459), (225, 457, 458, 380), (472, 382, 469, 471), (320, 473, 465, 468), (473, 472, 470, 466), (186, 197, 266, 265), (331, 330, 197, 186), (333, 332, 188, 198), (335, 334, 200, 189), (337, 336, 191, 199), (339, 338, 275, 193), (341, 340, 192, 273), (343, 342, 202, 194), (344, 339, 193, 201), (195, 335, 189, 345), (347, 346, 196, 190), (203, 337, 199, 348), (334, 349, 204, 200), (342, 350, 277, 202), (351, 344, 201, 276), (353, 352, 236, 213), (355, 354, 215, 237), (357, 356, 241, 221), (359, 358, 220, 239), (361, 360, 244, 227), (363, 362, 229, 242), (234, 364, 293, 365), (367, 366, 235, 292), (232, 357, 221, 368), (370, 369, 233, 222), (230, 371, 208, 372), (374, 373, 231, 207), (362, 375, 279, 229), (377, 376, 228, 278), (225, 378, 210, 379), (381, 380, 226, 209), (223, 382, 324, 383), (385, 384, 224, 322), (371, 223, 383, 208), (384, 374, 207, 224), (378, 386, 217, 210), (387, 381, 209, 216), (211, 388, 219, 389), (391, 390, 212, 218), (205, 361, 227, 392), (376, 393, 206, 228), (354, 211, 389, 215), (390, 394, 214, 212), (386, 395, 262, 217), (396, 387, 216, 261), (388, 234, 365, 219), (366, 391, 218, 235), (358, 205, 392, 220), (393, 370, 222, 206), (398, 397, 187, 238), (332, 355, 237, 188), (399, 347, 190, 240), (336, 359, 239, 191), (360, 343, 194, 244), (340, 400, 243, 192), (245, 399, 240, 401), (356, 402, 246, 241), (400, 403, 280, 243), (404, 363, 242, 281), (406, 405, 265, 248), (408, 407, 247, 263), (250, 409, 267, 410), (412, 411, 251, 266), (414, 413, 269, 252), (416, 415, 254, 268), (255, 417, 284, 418), (420, 419, 256, 283), (422, 421, 272, 257), (424, 423, 260, 270), (426, 425, 259, 253), (423, 414, 252, 260), (428, 427, 249, 258), (407, 422, 257, 247), (395, 255, 418, 262), (419, 396, 261, 256), (405, 331, 186, 265), (397, 429, 264, 187), (409, 333, 198, 267), (330, 412, 266, 197), (413, 353, 213, 269), (394, 416, 268, 214), (430, 398, 238, 271), (352, 424, 270, 236), (421, 408, 263, 272), (429, 430, 271, 264), (338, 406, 248, 275), (427, 431, 274, 249), (350, 250, 410, 277), (411, 351, 276, 251), (375, 426, 253, 279), (415, 377, 278, 254), (432, 428, 258, 282), (425, 404, 281, 259), (417, 230, 372, 284), (373, 420, 283, 231), (403, 341, 273, 280), (431, 432, 282, 274), (433, 195, 345, 286), (346, 434, 285, 196), (435, 203, 348, 289), (349, 436, 291, 204), (364, 437, 316, 293), (438, 367, 292, 315), (439, 232, 368, 294), (369, 440, 296, 233), (441, 245, 401, 297), (402, 442, 300, 246), (444, 443, 299, 295), (442, 439, 294, 300), (446, 445, 290, 287), (436, 433, 286, 291), (448, 447, 288, 298), (434, 441, 297, 285), (449, 446, 287, 302), (447, 450, 301, 288), (451, 435, 289, 305), (445, 452, 307, 290), (453, 444, 295, 308), (440, 454, 310, 296), (455, 448, 298, 311), (443, 456, 314, 299), (437, 457, 329, 316), (458, 438, 315, 328), (460, 459, 313, 309), (456, 453, 308, 314), (462, 461, 306, 303), (452, 449, 302, 307), (464, 463, 304, 312), (450, 455, 311, 301), (465, 462, 303, 318), (463, 466, 317, 304), (320, 451, 305, 467), (461, 468, 321, 306), (469, 460, 309, 323), (454, 385, 322, 310), (470, 464, 312, 325), (459, 471, 327, 313), (457, 225, 379, 329), (380, 458, 328, 226), (382, 472, 326, 324), (471, 469, 323, 327), (473, 320, 467, 319), (468, 465, 318, 321), (472, 473, 319, 326), (466, 470, 325, 317)])
me_cube_001.use_remesh_preserve_volume = False
me_cube_001.use_remesh_preserve_attributes = False
me_cube_001.use_mirror_vertex_groups = False
me_cube_001.update()
arm_metarig = bpy.data.armatures.new('metarig')  # bones are not reproduced

# ---- objects
ob_circle_001 = bpy.data.objects.new('Circle.001', me_circle_001)
ob_circle = bpy.data.objects.new('Circle', me_circle)
ob_cube_006 = bpy.data.objects.new('Cube.006', me_cube_006)
ob_cube_005 = bpy.data.objects.new('Cube.005', me_cube_005)
ob_cube_004 = bpy.data.objects.new('Cube.004', me_cube_000)
ob_metarig = bpy.data.objects.new('metarig', arm_metarig)
ob_cube_003 = bpy.data.objects.new('Cube.003', me_cube_004)
ob_cube_002 = bpy.data.objects.new('Cube.002', me_cube_003)
ob_cube_001 = bpy.data.objects.new('Cube.001', me_cube_002)
ob_cube = bpy.data.objects.new('Cube', me_cube_001)
ob_empty_001 = bpy.data.objects.new('Empty.001', None)
ob_empty = bpy.data.objects.new('Empty', None)
ob_camera = bpy.data.objects.new('Camera', cam_camera)

# ---- transforms, parenting, visibility, modifiers, constraints
ob_circle_001.location = (2.779, -1.994, 4.319)
ob_circle_001.lineart.crease_threshold = 0.0
_m = ob_circle_001.modifiers.new('Array', 'ARRAY')
_m.count = 8
_m.constant_offset_displace = (0.0, 0.0, 0.0)
_m.relative_offset_displace = (0.0, 26.96, 0.0)
ob_circle.location = (2.779, -1.997, 4.319)
ob_circle.lineart.crease_threshold = 0.0
ob_cube_006.location = (3.0, 5.416, 2.9)
ob_cube_006.lineart.crease_threshold = 0.0
_m = ob_cube_006.modifiers.new('Array', 'ARRAY')
_m.count = 13
_m.constant_offset_displace = (0.0, 0.0, 0.0)
_m.relative_offset_displace = (0.0, 0.0, -1.17)
ob_cube_005.location = (-1.179, 1.365, 4.785e-08)
ob_cube_005.scale = (0.8732, 1.0, 0.8732)
ob_cube_005.lineart.crease_threshold = 0.0
ob_cube_004.location = (-1.179, 1.365, 4.785e-08)
ob_cube_004.lineart.crease_threshold = 0.0
ob_metarig.location = (2.0, 3.0, 3.2)
ob_metarig.rotation_euler = (0.0, -0.0, 1.571)
ob_metarig.lineart.crease_threshold = 0.0
ob_cube_003.location = (-1.179, 1.365, 4.785e-08)
ob_cube_003.lineart.crease_threshold = 0.0
ob_cube_002.location = (-1.179, 6.902, 4.785e-08)
ob_cube_002.lineart.crease_threshold = 0.0
ob_cube_001.location = (-1.179, 0.8424, 4.785e-08)
ob_cube_001.lineart.crease_threshold = 0.0
ob_cube.location = (0.0, -6.085, 0.0)
ob_cube.lineart.crease_threshold = 0.0
ob_empty_001.location = (-21.81, 12.71, 6.774)
ob_empty_001.rotation_euler = (1.571, -0.0, 0.0)
ob_empty_001.empty_display_type = 'IMAGE'
ob_empty_001.empty_display_size = 20.0
ob_empty_001.hide_viewport = True
ob_empty_001.lineart.crease_threshold = 0.0
ob_empty.location = (0.07375, -0.0555, 0.01051)
ob_empty.rotation_euler = (3.142, 3.142, 8.742e-08)
ob_empty.empty_display_type = 'IMAGE'
ob_empty.empty_display_size = 20.0
ob_empty.hide_viewport = True
ob_empty.lineart.crease_threshold = 0.0
ob_camera.location = (7.481, -6.508, 5.344)
ob_camera.rotation_euler = (1.109, 0.0, 0.8149)
ob_camera.lock_rotations_4d = False
ob_camera.empty_display_type = 'ARROWS'
ob_camera.color = (0.0, 0.0, 0.0, 0.0)
ob_camera.hide_viewport = True
ob_camera.display_type = 'WIRE'
ob_camera.lineart.crease_threshold = 0.0

# ---- collection membership
col_collection_1.objects.link(ob_circle_001)
col_collection_1.objects.link(ob_circle)
col_collection_1.objects.link(ob_cube_006)
col_collection_1.objects.link(ob_cube_005)
col_collection_1.objects.link(ob_cube_004)
col_collection_1.objects.link(ob_metarig)
col_collection_1.objects.link(ob_cube_003)
col_collection_1.objects.link(ob_cube_002)
col_collection_1.objects.link(ob_cube_001)
col_collection_1.objects.link(ob_cube)
col_collection_1.objects.link(ob_empty_001)
col_collection_1.objects.link(ob_empty)
col_collection_1.objects.link(ob_camera)

# ---- scene / render settings (as saved in the file)
scene.camera = ob_camera
scene.frame_start = 1; scene.frame_end = 250; scene.frame_set(16)
scene.render.engine = 'CYCLES'
scene.render.resolution_percentage = 50
scene.render.dither_intensity = 0.0
scene.cycles.use_denoising = False
scene.cycles.samples = 128
scene.cycles.sampling_pattern = 'TABULATED_SOBOL'
scene.cycles.use_adaptive_sampling = False
scene.cycles.use_light_tree = False
scene.cycles.blur_glossy = 0.0
scene.cycles.sample_clamp_indirect = 0.0
scene.view_settings.view_transform = 'Standard'
bpy.context.view_layer.update()

# ---- added for rendering (the .blend has no usable light): sun
light_auto_sun = bpy.data.lights.new('AutoSun', 'SUN')
light_auto_sun.energy = 3.0
light_auto_sun.angle = 0.0523599
ob_auto_sun = bpy.data.objects.new('AutoSun', light_auto_sun)
scene.collection.objects.link(ob_auto_sun)
ob_auto_sun.rotation_euler = (0.872665, 0.174533, 0.523599)
bpy.context.view_layer.update()
